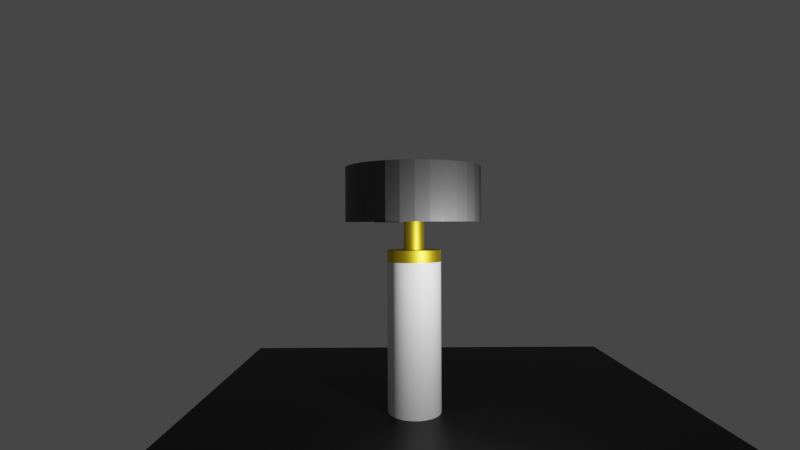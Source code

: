 # Source: abajora.blend  (saved by Blender 3.5.10; exported with 4.5.12 LTS)
import bpy
from mathutils import Matrix  # noqa: F401  (used for matrix-valued properties, if any)

bpy.ops.wm.read_factory_settings(use_empty=True)
scene = bpy.context.scene
scene.name = 'Scene'

# ---- collections
col_collection = bpy.data.collections.new('Collection'); scene.collection.children.link(col_collection)

# ---- materials (node trees are filled in below, after node groups)
mat_material_004 = bpy.data.materials.new('Material.004')
mat_material_004.use_transparent_shadow = False
mat_material_003 = bpy.data.materials.new('Material.003')
mat_material_003.use_transparent_shadow = False
mat_material_006 = bpy.data.materials.new('Material.006')
mat_material_006.use_transparent_shadow = False
mat_material_005 = bpy.data.materials.new('Material.005')
mat_material_005.use_transparent_shadow = False

# ---- material node trees
mat_material_004.use_nodes = True; mat_material_004.node_tree.nodes.clear()
_N = mat_material_004.node_tree.nodes; _L = mat_material_004.node_tree.links
n0 = _N.new('ShaderNodeBsdfPrincipled'); n0.name = 'Principled BSDF'; n0.location = (10, 300)
n0.distribution = 'GGX'
n0.subsurface_method = 'RANDOM_WALK_SKIN'
n0.inputs[0].default_value = (0.03558, 0.03558, 0.03558, 1.0)
n0.inputs[1].default_value = 1.0
n0.inputs[3].default_value = 1.45
n0.inputs[11].default_value = 3.003
n0.inputs[27].default_value = (0.0, 0.0, 0.0, 1.0)
n0.inputs[28].default_value = 1.0
n1 = _N.new('ShaderNodeOutputMaterial'); n1.name = 'Material Output'; n1.location = (300, 300)
_L.new(n0.outputs[0], n1.inputs[0])
n1.is_active_output = True
mat_material_003.use_nodes = True; mat_material_003.node_tree.nodes.clear()
_N = mat_material_003.node_tree.nodes; _L = mat_material_003.node_tree.links
n0 = _N.new('ShaderNodeBsdfPrincipled'); n0.name = 'Principled BSDF'; n0.location = (10, 300)
n0.distribution = 'GGX'
n0.subsurface_method = 'RANDOM_WALK_SKIN'
n0.inputs[0].default_value = (0.08028, 0.08028, 0.08028, 1.0)
n0.inputs[3].default_value = 1.45
n0.inputs[27].default_value = (0.0, 0.0, 0.0, 1.0)
n0.inputs[28].default_value = 1.0
n1 = _N.new('ShaderNodeOutputMaterial'); n1.name = 'Material Output'; n1.location = (300, 300)
_L.new(n0.outputs[0], n1.inputs[0])
n1.is_active_output = True
mat_material_006.use_nodes = True; mat_material_006.node_tree.nodes.clear()
_N = mat_material_006.node_tree.nodes; _L = mat_material_006.node_tree.links
n0 = _N.new('ShaderNodeBsdfPrincipled'); n0.name = 'Principled BSDF'; n0.location = (10, 300)
n0.distribution = 'GGX'
n0.subsurface_method = 'RANDOM_WALK_SKIN'
n0.inputs[0].default_value = (1.0, 1.0, 1.0, 1.0)
n0.inputs[1].default_value = 0.02545
n0.inputs[3].default_value = 1.45
n0.inputs[27].default_value = (0.0, 0.0, 0.0, 1.0)
n0.inputs[28].default_value = 1.0
n1 = _N.new('ShaderNodeOutputMaterial'); n1.name = 'Material Output'; n1.location = (300, 300)
_L.new(n0.outputs[0], n1.inputs[0])
n1.is_active_output = True
mat_material_005.use_nodes = True; mat_material_005.node_tree.nodes.clear()
_N = mat_material_005.node_tree.nodes; _L = mat_material_005.node_tree.links
n0 = _N.new('ShaderNodeBsdfPrincipled'); n0.name = 'Principled BSDF'; n0.location = (10, 300)
n0.distribution = 'GGX'
n0.subsurface_method = 'RANDOM_WALK_SKIN'
n0.inputs[0].default_value = (1.0, 0.7293, 0.03095, 1.0)
n0.inputs[1].default_value = 1.0
n0.inputs[3].default_value = 1.45
n0.inputs[11].default_value = 1.501
n0.inputs[27].default_value = (0.0, 0.0, 0.0, 1.0)
n0.inputs[28].default_value = 1.0
n1 = _N.new('ShaderNodeOutputMaterial'); n1.name = 'Material Output'; n1.location = (300, 300)
_L.new(n0.outputs[0], n1.inputs[0])
n1.is_active_output = True

# ---- world
world_world = bpy.data.worlds.new('World'); scene.world = world_world
world_world.use_nodes = True; world_world.node_tree.nodes.clear()
_N = world_world.node_tree.nodes; _L = world_world.node_tree.links
n0 = _N.new('ShaderNodeOutputWorld'); n0.name = 'World Output'; n0.location = (300, 300)
n1 = _N.new('ShaderNodeBackground'); n1.name = 'Background'; n1.location = (10, 300)
n1.inputs[0].default_value = (0.05088, 0.05088, 0.05088, 1.0)
_L.new(n1.outputs[0], n0.inputs[0])
n0.is_active_output = True
world_world.color = (0.05088, 0.05088, 0.05088)
world_world.use_sun_shadow = False
world_world.sun_shadow_jitter_overblur = 0.0

# ---- cameras
cam_camera = bpy.data.cameras.new('Camera')
cam_camera.clip_end = 100.0
cam_camera.lens = 22.21
cam_camera.ortho_scale = 7.314

# ---- lights
light_light = bpy.data.lights.new('Light', 'POINT')
light_light.transmission_factor = 0.0
light_light.energy = 1000.0
light_light.shadow_soft_size = 0.1
light_light.shadow_maximum_resolution = 0.006
light_light.use_absolute_resolution = True

# ---- meshes
me_plane = bpy.data.meshes.new('Plane')
me_plane.from_pydata([(-1.0, -1.0, 0.0), (1.0, -1.0, 0.0), (-1.0, 1.0, 0.0), (1.0, 1.0, 0.0)], [], [(0, 1, 3, 2)])
_uv = me_plane.uv_layers.new(name='UVMap')
_uv.uv.foreach_set('vector', [0.0, 0.0, 1.0, 0.0, 1.0, 1.0, 0.0, 1.0])
me_plane.materials.append(mat_material_004)
me_plane.update()
me_cylinder_003 = bpy.data.meshes.new('Cylinder.003')
me_cylinder_003.from_pydata([(0.0, 1.0, -1.0), (0.0, 1.0, 1.0), (0.1951, 0.9808, -1.0), (0.1951, 0.9808, 1.0), (0.3827, 0.9239, -1.0), (0.3827, 0.9239, 1.0), (0.5556, 0.8315, -1.0), (0.5556, 0.8315, 1.0), (0.7071, 0.7071, -1.0), (0.7071, 0.7071, 1.0), (0.8315, 0.5556, -1.0), (0.8315, 0.5556, 1.0), (0.9239, 0.3827, -1.0), (0.9239, 0.3827, 1.0), (0.9808, 0.1951, -1.0), (0.9808, 0.1951, 1.0), (1.0, 0.0, -1.0), (1.0, 0.0, 1.0), (0.9808, -0.1951, -1.0), (0.9808, -0.1951, 1.0), (0.9239, -0.3827, -1.0), (0.9239, -0.3827, 1.0), (0.8315, -0.5556, -1.0), (0.8315, -0.5556, 1.0), (0.7071, -0.7071, -1.0), (0.7071, -0.7071, 1.0), (0.5556, -0.8315, -1.0), (0.5556, -0.8315, 1.0), (0.3827, -0.9239, -1.0), (0.3827, -0.9239, 1.0), (0.1951, -0.9808, -1.0), (0.1951, -0.9808, 1.0), (0.0, -1.0, -1.0), (0.0, -1.0, 1.0), (-0.1951, -0.9808, -1.0), (-0.1951, -0.9808, 1.0), (-0.3827, -0.9239, -1.0), (-0.3827, -0.9239, 1.0), (-0.5556, -0.8315, -1.0), (-0.5556, -0.8315, 1.0), (-0.7071, -0.7071, -1.0), (-0.7071, -0.7071, 1.0), (-0.8315, -0.5556, -1.0), (-0.8315, -0.5556, 1.0), (-0.9239, -0.3827, -1.0), (-0.9239, -0.3827, 1.0), (-0.9808, -0.1951, -1.0), (-0.9808, -0.1951, 1.0), (-1.0, 0.0, -1.0), (-1.0, 0.0, 1.0), (-0.9808, 0.1951, -1.0), (-0.9808, 0.1951, 1.0), (-0.9239, 0.3827, -1.0), (-0.9239, 0.3827, 1.0), (-0.8315, 0.5556, -1.0), (-0.8315, 0.5556, 1.0), (-0.7071, 0.7071, -1.0), (-0.7071, 0.7071, 1.0), (-0.5556, 0.8315, -1.0), (-0.5556, 0.8315, 1.0), (-0.3827, 0.9239, -1.0), (-0.3827, 0.9239, 1.0), (-0.1951, 0.9808, -1.0), (-0.1951, 0.9808, 1.0)], [], [(0, 1, 3, 2), (2, 3, 5, 4), (4, 5, 7, 6), (6, 7, 9, 8), (8, 9, 11, 10), (10, 11, 13, 12), (12, 13, 15, 14), (14, 15, 17, 16), (16, 17, 19, 18), (18, 19, 21, 20), (20, 21, 23, 22), (22, 23, 25, 24), (24, 25, 27, 26), (26, 27, 29, 28), (28, 29, 31, 30), (30, 31, 33, 32), (32, 33, 35, 34), (34, 35, 37, 36), (36, 37, 39, 38), (38, 39, 41, 40), (40, 41, 43, 42), (42, 43, 45, 44), (44, 45, 47, 46), (46, 47, 49, 48), (48, 49, 51, 50), (50, 51, 53, 52), (52, 53, 55, 54), (54, 55, 57, 56), (56, 57, 59, 58), (58, 59, 61, 60), (3, 1, 63, 61, 59, 57, 55, 53, 51, 49, 47, 45, 43, 41, 39, 37, 35, 33, 31, 29, 27, 25, 23, 21, 19, 17, 15, 13, 11, 9, 7, 5), (60, 61, 63, 62), (62, 63, 1, 0)])
_uv = me_cylinder_003.uv_layers.new(name='UVMap')
_uv.uv.foreach_set('vector', [1.0, 0.5, 1.0, 1.0, 0.9688, 1.0, 0.9688, 0.5, 0.9688, 0.5, 0.9688, 1.0, 0.9375, 1.0, 0.9375, 0.5, 0.9375, 0.5, 0.9375, 1.0, 0.9062, 1.0, 0.9062, 0.5, 0.9062, 0.5, 0.9062, 1.0, 0.875, 1.0, 0.875, 0.5, 0.875, 0.5, 0.875, 1.0, 0.8438, 1.0, 0.8438, 0.5, 0.8438, 0.5, 0.8438, 1.0, 0.8125, 1.0, 0.8125, 0.5, 0.8125, 0.5, 0.8125, 1.0, 0.7812, 1.0, 0.7812, 0.5, 0.7812, 0.5, 0.7812, 1.0, 0.75, 1.0, 0.75, 0.5, 0.75, 0.5, 0.75, 1.0, 0.7188, 1.0, 0.7188, 0.5, 0.7188, 0.5, 0.7188, 1.0, 0.6875, 1.0, 0.6875, 0.5, 0.6875, 0.5, 0.6875, 1.0, 0.6562, 1.0, 0.6562, 0.5, 0.6562, 0.5, 0.6562, 1.0, 0.625, 1.0, 0.625, 0.5, 0.625, 0.5, 0.625, 1.0, 0.5938, 1.0, 0.5938, 0.5, 0.5938, 0.5, 0.5938, 1.0, 0.5625, 1.0, 0.5625, 0.5, 0.5625, 0.5, 0.5625, 1.0, 0.5312, 1.0, 0.5312, 0.5, 0.5312, 0.5, 0.5312, 1.0, 0.5, 1.0, 0.5, 0.5, 0.5, 0.5, 0.5, 1.0, 0.4688, 1.0, 0.4688, 0.5, 0.4688, 0.5, 0.4688, 1.0, 0.4375, 1.0, 0.4375, 0.5, 0.4375, 0.5, 0.4375, 1.0, 0.4062, 1.0, 0.4062, 0.5, 0.4062, 0.5, 0.4062, 1.0, 0.375, 1.0, 0.375, 0.5, 0.375, 0.5, 0.375, 1.0, 0.3438, 1.0, 0.3438, 0.5, 0.3438, 0.5, 0.3438, 1.0, 0.3125, 1.0, 0.3125, 0.5, 0.3125, 0.5, 0.3125, 1.0, 0.2812, 1.0, 0.2812, 0.5, 0.2812, 0.5, 0.2812, 1.0, 0.25, 1.0, 0.25, 0.5, 0.25, 0.5, 0.25, 1.0, 0.2188, 1.0, 0.2188, 0.5, 0.2188, 0.5, 0.2188, 1.0, 0.1875, 1.0, 0.1875, 0.5, 0.1875, 0.5, 0.1875, 1.0, 0.1562, 1.0, 0.1562, 0.5, 0.1562, 0.5, 0.1562, 1.0, 0.125, 1.0, 0.125, 0.5, 0.125, 0.5, 0.125, 1.0, 0.09375, 1.0, 0.09375, 0.5, 0.09375, 0.5, 0.09375, 1.0, 0.0625, 1.0, 0.0625, 0.5, 0.2968, 0.4854, 0.25, 0.49, 0.2032, 0.4854, 0.1582, 0.4717, 0.1167, 0.4496, 0.08029, 0.4197, 0.05045, 0.3833, 0.02827, 0.3418, 0.01461, 0.2968, 0.01, 0.25, 0.01461, 0.2032, 0.02827, 0.1582, 0.05045, 0.1167, 0.08029, 0.08029, 0.1167, 0.05045, 0.1582, 0.02827, 0.2032, 0.01461, 0.25, 0.01, 0.2968, 0.01461, 0.3418, 0.02827, 0.3833, 0.05045, 0.4197, 0.08029, 0.4496, 0.1167, 0.4717, 0.1582, 0.4854, 0.2032, 0.49, 0.25, 0.4854, 0.2968, 0.4717, 0.3418, 0.4496, 0.3833, 0.4197, 0.4197, 0.3833, 0.4496, 0.3418, 0.4717, 0.0625, 0.5, 0.0625, 1.0, 0.03125, 1.0, 0.03125, 0.5, 0.03125, 0.5, 0.03125, 1.0, 0.0, 1.0, 0.0, 0.5])
me_cylinder_003.materials.append(mat_material_003)
me_cylinder_003.update()
me_cylinder_009 = bpy.data.meshes.new('Cylinder.009')
me_cylinder_009.from_pydata([(0.0, 1.0, -1.0), (0.05761, 0.9983, -1.0), (0.115, 0.9934, -1.0), (0.1721, 0.9851, -1.0), (0.2285, 0.9735, -1.0), (0.2842, 0.9588, -1.0), (0.339, 0.9408, -1.0), (0.3926, 0.9197, -1.0), (0.445, 0.8955, -1.0), (0.4958, 0.8684, -1.0), (0.545, 0.8384, -1.0), (0.5924, 0.8056, -1.0), (0.6379, 0.7701, -1.0), (0.6812, 0.7321, -1.0), (0.7222, 0.6917, -1.0), (0.7609, 0.6489, -1.0), (0.797, 0.604, -1.0), (0.8305, 0.5571, -1.0), (0.8612, 0.5083, -1.0), (0.889, 0.4578, -1.0), (0.9139, 0.4059, -1.0), (0.9358, 0.3525, -1.0), (0.9546, 0.298, -1.0), (0.9701, 0.2425, -1.0), (0.9825, 0.1862, -1.0), (0.9916, 0.1293, -1.0), (0.9974, 0.07199, -1.0), (0.9999, 0.01441, -1.0), (0.9991, -0.04322, -1.0), (0.9949, -0.1007, -1.0), (0.9875, -0.1579, -1.0), (0.9767, -0.2145, -1.0), (0.9627, -0.2704, -1.0), (0.9456, -0.3254, -1.0), (0.9253, -0.3794, -1.0), (0.9019, -0.432, -1.0), (0.8755, -0.4833, -1.0), (0.8462, -0.5329, -1.0), (0.8141, -0.5808, -1.0), (0.7793, -0.6267, -1.0), (0.7419, -0.6706, -1.0), (0.702, -0.7122, -1.0), (0.6598, -0.7514, -1.0), (0.6154, -0.7882, -1.0), (0.569, -0.8224, -1.0), (0.5207, -0.8538, -1.0), (0.4706, -0.8823, -1.0), (0.419, -0.908, -1.0), (0.366, -0.9306, -1.0), (0.3118, -0.9502, -1.0), (0.2565, -0.9665, -1.0), (0.2004, -0.9797, -1.0), (0.1436, -0.9896, -1.0), (0.08636, -0.9963, -1.0), (0.02882, -0.9996, -1.0), (-0.02882, -0.9996, -1.0), (-0.08636, -0.9963, -1.0), (-0.1436, -0.9896, -1.0), (-0.2004, -0.9797, -1.0), (-0.2565, -0.9665, -1.0), (-0.3118, -0.9502, -1.0), (-0.366, -0.9306, -1.0), (-0.419, -0.908, -1.0), (-0.4706, -0.8823, -1.0), (-0.5207, -0.8538, -1.0), (-0.569, -0.8224, -1.0), (-0.6154, -0.7882, -1.0), (-0.6598, -0.7514, -1.0), (-0.702, -0.7122, -1.0), (-0.7419, -0.6706, -1.0), (-0.7793, -0.6267, -1.0), (-0.8141, -0.5808, -1.0), (-0.8462, -0.5329, -1.0), (-0.8755, -0.4833, -1.0), (-0.9019, -0.432, -1.0), (-0.9253, -0.3794, -1.0), (-0.9456, -0.3254, -1.0), (-0.9627, -0.2704, -1.0), (-0.9767, -0.2145, -1.0), (-0.9875, -0.1579, -1.0), (-0.9949, -0.1007, -1.0), (-0.9991, -0.04322, -1.0), (-0.9999, 0.01441, -1.0), (-0.9974, 0.07199, -1.0), (-0.9916, 0.1293, -1.0), (-0.9825, 0.1862, -1.0), (-0.9701, 0.2425, -1.0), (-0.9546, 0.298, -1.0), (-0.9358, 0.3525, -1.0), (-0.9139, 0.4059, -1.0), (-0.889, 0.4578, -1.0), (-0.8612, 0.5083, -1.0), (-0.8305, 0.5571, -1.0), (-0.797, 0.604, -1.0), (-0.7609, 0.6489, -1.0), (-0.7222, 0.6917, -1.0), (-0.6812, 0.7321, -1.0), (-0.6379, 0.7701, -1.0), (-0.5924, 0.8056, -1.0), (-0.545, 0.8384, -1.0), (-0.4958, 0.8684, -1.0), (-0.445, 0.8955, -1.0), (-0.3926, 0.9197, -1.0), (-0.339, 0.9408, -1.0), (-0.2842, 0.9588, -1.0), (-0.2285, 0.9735, -1.0), (-0.1721, 0.9851, -1.0), (-0.115, 0.9934, -1.0), (-0.05761, 0.9983, -1.0), (0.0, 1.0, 0.8563), (0.05761, 0.9983, 0.8563), (0.115, 0.9934, 0.8563), (0.1721, 0.9851, 0.8563), (0.2285, 0.9735, 0.8563), (0.2842, 0.9588, 0.8563), (0.339, 0.9408, 0.8563), (0.3926, 0.9197, 0.8563), (0.445, 0.8955, 0.8563), (0.4958, 0.8684, 0.8563), (0.545, 0.8384, 0.8563), (0.5924, 0.8056, 0.8563), (0.6379, 0.7701, 0.8563), (0.6812, 0.7321, 0.8563), (0.7222, 0.6917, 0.8563), (0.7609, 0.6489, 0.8563), (0.797, 0.604, 0.8563), (0.8305, 0.5571, 0.8563), (0.8612, 0.5083, 0.8563), (0.889, 0.4578, 0.8563), (0.9139, 0.4059, 0.8563), (0.9358, 0.3525, 0.8563), (0.9546, 0.298, 0.8563), (0.9701, 0.2425, 0.8563), (0.9825, 0.1862, 0.8563), (0.9916, 0.1293, 0.8563), (0.9974, 0.07199, 0.8563), (0.9999, 0.01441, 0.8563), (0.9991, -0.04322, 0.8563), (0.9949, -0.1007, 0.8563), (0.9875, -0.1579, 0.8563), (0.9767, -0.2145, 0.8563), (0.9627, -0.2704, 0.8563), (0.9456, -0.3254, 0.8563), (0.9253, -0.3794, 0.8563), (0.9019, -0.432, 0.8563), (0.8755, -0.4833, 0.8563), (0.8462, -0.5329, 0.8563), (0.8141, -0.5808, 0.8563), (0.7793, -0.6267, 0.8563), (0.7419, -0.6706, 0.8563), (0.702, -0.7122, 0.8563), (0.6598, -0.7514, 0.8563), (0.6154, -0.7882, 0.8563), (0.569, -0.8224, 0.8563), (0.5207, -0.8538, 0.8563), (0.4706, -0.8823, 0.8563), (0.419, -0.908, 0.8563), (0.366, -0.9306, 0.8563), (0.3118, -0.9502, 0.8563), (0.2565, -0.9665, 0.8563), (0.2004, -0.9797, 0.8563), (0.1436, -0.9896, 0.8563), (0.08636, -0.9963, 0.8563), (0.02882, -0.9996, 0.8563), (-0.02882, -0.9996, 0.8563), (-0.08636, -0.9963, 0.8563), (-0.1436, -0.9896, 0.8563), (-0.2004, -0.9797, 0.8563), (-0.2565, -0.9665, 0.8563), (-0.3118, -0.9502, 0.8563), (-0.366, -0.9306, 0.8563), (-0.419, -0.908, 0.8563), (-0.4706, -0.8823, 0.8563), (-0.5207, -0.8538, 0.8563), (-0.569, -0.8224, 0.8563), (-0.6154, -0.7882, 0.8563), (-0.6598, -0.7514, 0.8563), (-0.702, -0.7122, 0.8563), (-0.7419, -0.6706, 0.8563), (-0.7793, -0.6267, 0.8563), (-0.8141, -0.5808, 0.8563), (-0.8462, -0.5329, 0.8563), (-0.8755, -0.4833, 0.8563), (-0.9019, -0.432, 0.8563), (-0.9253, -0.3794, 0.8563), (-0.9456, -0.3254, 0.8563), (-0.9627, -0.2704, 0.8563), (-0.9767, -0.2145, 0.8563), (-0.9875, -0.1579, 0.8563), (-0.9949, -0.1007, 0.8563), (-0.9991, -0.04322, 0.8563), (-0.9999, 0.01441, 0.8563), (-0.9974, 0.07199, 0.8563), (-0.9916, 0.1293, 0.8563), (-0.9825, 0.1862, 0.8563), (-0.9701, 0.2425, 0.8563), (-0.9546, 0.298, 0.8563), (-0.9358, 0.3525, 0.8563), (-0.9139, 0.4059, 0.8563), (-0.889, 0.4578, 0.8563), (-0.8612, 0.5083, 0.8563), (-0.8305, 0.5571, 0.8563), (-0.797, 0.604, 0.8563), (-0.7609, 0.6489, 0.8563), (-0.7222, 0.6917, 0.8563), (-0.6812, 0.7321, 0.8563), (-0.6379, 0.7701, 0.8563), (-0.5924, 0.8056, 0.8563), (-0.545, 0.8384, 0.8563), (-0.4958, 0.8684, 0.8563), (-0.445, 0.8955, 0.8563), (-0.3926, 0.9197, 0.8563), (-0.339, 0.9408, 0.8563), (-0.2842, 0.9588, 0.8563), (-0.2285, 0.9735, 0.8563), (-0.1721, 0.9851, 0.8563), (-0.115, 0.9934, 0.8563), (-0.05761, 0.9983, 0.8563)], [], [(0, 1, 2, 3, 4, 5, 6, 7, 8, 9, 10, 11, 12, 13, 14, 15, 16, 17, 18, 19, 20, 21, 22, 23, 24, 25, 26, 27, 28, 29, 30, 31, 32, 33, 34, 35, 36, 37, 38, 39, 40, 41, 42, 43, 44, 45, 46, 47, 48, 49, 50, 51, 52, 53, 54, 55, 56, 57, 58, 59, 60, 61, 62, 63, 64, 65, 66, 67, 68, 69, 70, 71, 72, 73, 74, 75, 76, 77, 78, 79, 80, 81, 82, 83, 84, 85, 86, 87, 88, 89, 90, 91, 92, 93, 94, 95, 96, 97, 98, 99, 100, 101, 102, 103, 104, 105, 106, 107, 108), (108, 217, 109, 0), (107, 216, 217, 108), (106, 215, 216, 107), (105, 214, 215, 106), (104, 213, 214, 105), (103, 212, 213, 104), (102, 211, 212, 103), (101, 210, 211, 102), (100, 209, 210, 101), (99, 208, 209, 100), (98, 207, 208, 99), (97, 206, 207, 98), (96, 205, 206, 97), (95, 204, 205, 96), (94, 203, 204, 95), (93, 202, 203, 94), (92, 201, 202, 93), (91, 200, 201, 92), (90, 199, 200, 91), (89, 198, 199, 90), (88, 197, 198, 89), (87, 196, 197, 88), (86, 195, 196, 87), (85, 194, 195, 86), (84, 193, 194, 85), (83, 192, 193, 84), (82, 191, 192, 83), (81, 190, 191, 82), (80, 189, 190, 81), (79, 188, 189, 80), (78, 187, 188, 79), (77, 186, 187, 78), (76, 185, 186, 77), (75, 184, 185, 76), (74, 183, 184, 75), (73, 182, 183, 74), (72, 181, 182, 73), (71, 180, 181, 72), (70, 179, 180, 71), (69, 178, 179, 70), (68, 177, 178, 69), (67, 176, 177, 68), (66, 175, 176, 67), (65, 174, 175, 66), (64, 173, 174, 65), (63, 172, 173, 64), (62, 171, 172, 63), (61, 170, 171, 62), (60, 169, 170, 61), (59, 168, 169, 60), (58, 167, 168, 59), (57, 166, 167, 58), (56, 165, 166, 57), (55, 164, 165, 56), (54, 163, 164, 55), (53, 162, 163, 54), (52, 161, 162, 53), (51, 160, 161, 52), (50, 159, 160, 51), (49, 158, 159, 50), (48, 157, 158, 49), (47, 156, 157, 48), (46, 155, 156, 47), (45, 154, 155, 46), (44, 153, 154, 45), (43, 152, 153, 44), (42, 151, 152, 43), (41, 150, 151, 42), (40, 149, 150, 41), (39, 148, 149, 40), (38, 147, 148, 39), (37, 146, 147, 38), (36, 145, 146, 37), (35, 144, 145, 36), (34, 143, 144, 35), (33, 142, 143, 34), (32, 141, 142, 33), (31, 140, 141, 32), (30, 139, 140, 31), (29, 138, 139, 30), (28, 137, 138, 29), (27, 136, 137, 28), (26, 135, 136, 27), (25, 134, 135, 26), (24, 133, 134, 25), (23, 132, 133, 24), (22, 131, 132, 23), (21, 130, 131, 22), (20, 129, 130, 21), (19, 128, 129, 20), (18, 127, 128, 19), (17, 126, 127, 18), (16, 125, 126, 17), (15, 124, 125, 16), (14, 123, 124, 15), (13, 122, 123, 14), (12, 121, 122, 13), (11, 120, 121, 12), (10, 119, 120, 11), (9, 118, 119, 10), (8, 117, 118, 9), (7, 116, 117, 8), (6, 115, 116, 7), (5, 114, 115, 6), (4, 113, 114, 5), (3, 112, 113, 4), (2, 111, 112, 3), (1, 110, 111, 2), (0, 109, 110, 1)])
_uv = me_cylinder_009.uv_layers.new(name='UVMap')
_uv.uv.foreach_set('vector', [0.75, 0.49, 0.7638, 0.4896, 0.7776, 0.4884, 0.7913, 0.4864, 0.8048, 0.4836, 0.8182, 0.4801, 0.8314, 0.4758, 0.8442, 0.4707, 0.8568, 0.4649, 0.869, 0.4584, 0.8808, 0.4512, 0.8922, 0.4433, 0.9031, 0.4348, 0.9135, 0.4257, 0.9233, 0.416, 0.9326, 0.4057, 0.9413, 0.395, 0.9493, 0.3837, 0.9567, 0.372, 0.9634, 0.3599, 0.9693, 0.3474, 0.9746, 0.3346, 0.9791, 0.3215, 0.9828, 0.3082, 0.9858, 0.2947, 0.988, 0.281, 0.9894, 0.2673, 0.99, 0.2535, 0.9898, 0.2396, 0.9888, 0.2258, 0.987, 0.2121, 0.9844, 0.1985, 0.9811, 0.1851, 0.9769, 0.1719, 0.9721, 0.159, 0.9664, 0.1463, 0.9601, 0.134, 0.9531, 0.1221, 0.9454, 0.1106, 0.937, 0.09959, 0.928, 0.08907, 0.9185, 0.07908, 0.9084, 0.06965, 0.8977, 0.06083, 0.8866, 0.05264, 0.875, 0.0451, 0.8629, 0.03824, 0.8506, 0.03208, 0.8378, 0.02665, 0.8248, 0.02196, 0.8116, 0.01803, 0.7981, 0.01487, 0.7845, 0.01249, 0.7707, 0.0109, 0.7569, 0.0101, 0.7431, 0.0101, 0.7293, 0.0109, 0.7155, 0.01249, 0.7019, 0.01487, 0.6884, 0.01803, 0.6752, 0.02196, 0.6622, 0.02665, 0.6494, 0.03208, 0.6371, 0.03824, 0.625, 0.0451, 0.6134, 0.05264, 0.6023, 0.06083, 0.5916, 0.06965, 0.5815, 0.07908, 0.572, 0.08907, 0.563, 0.09959, 0.5546, 0.1106, 0.5469, 0.1221, 0.5399, 0.134, 0.5336, 0.1463, 0.5279, 0.159, 0.5231, 0.1719, 0.5189, 0.1851, 0.5156, 0.1985, 0.513, 0.2121, 0.5112, 0.2258, 0.5102, 0.2396, 0.51, 0.2535, 0.5106, 0.2673, 0.512, 0.281, 0.5142, 0.2947, 0.5172, 0.3082, 0.5209, 0.3215, 0.5254, 0.3346, 0.5307, 0.3474, 0.5366, 0.3599, 0.5433, 0.372, 0.5507, 0.3837, 0.5587, 0.395, 0.5674, 0.4057, 0.5767, 0.416, 0.5865, 0.4257, 0.5969, 0.4348, 0.6078, 0.4433, 0.6192, 0.4512, 0.631, 0.4584, 0.6432, 0.4649, 0.6558, 0.4707, 0.6686, 0.4758, 0.6818, 0.4801, 0.6952, 0.4836, 0.7087, 0.4864, 0.7224, 0.4884, 0.7362, 0.4896, 0.009175, 0.5, 0.009175, 0.75, 1.14e-06, 0.75, 1.14e-06, 0.5, 0.01835, 0.5, 0.01835, 0.75, 0.009175, 0.75, 0.009175, 0.5, 0.02752, 0.5, 0.02752, 0.75, 0.01835, 0.75, 0.01835, 0.5, 0.0367, 0.5, 0.0367, 0.75, 0.02752, 0.75, 0.02752, 0.5, 0.04587, 0.5, 0.04587, 0.75, 0.0367, 0.75, 0.0367, 0.5, 0.05505, 0.5, 0.05505, 0.75, 0.04587, 0.75, 0.04587, 0.5, 0.06422, 0.5, 0.06422, 0.75, 0.05505, 0.75, 0.05505, 0.5, 0.0734, 0.5, 0.0734, 0.75, 0.06422, 0.75, 0.06422, 0.5, 0.08257, 0.5, 0.08257, 0.75, 0.0734, 0.75, 0.0734, 0.5, 0.09174, 0.5, 0.09174, 0.75, 0.08257, 0.75, 0.08257, 0.5, 0.1009, 0.5, 0.1009, 0.75, 0.09174, 0.75, 0.09174, 0.5, 0.1101, 0.5, 0.1101, 0.75, 0.1009, 0.75, 0.1009, 0.5, 0.1193, 0.5, 0.1193, 0.75, 0.1101, 0.75, 0.1101, 0.5, 0.1284, 0.5, 0.1284, 0.75, 0.1193, 0.75, 0.1193, 0.5, 0.1376, 0.5, 0.1376, 0.75, 0.1284, 0.75, 0.1284, 0.5, 0.1468, 0.5, 0.1468, 0.75, 0.1376, 0.75, 0.1376, 0.5, 0.156, 0.5, 0.156, 0.75, 0.1468, 0.75, 0.1468, 0.5, 0.1651, 0.5, 0.1651, 0.75, 0.156, 0.75, 0.156, 0.5, 0.1743, 0.5, 0.1743, 0.75, 0.1651, 0.75, 0.1651, 0.5, 0.1835, 0.5, 0.1835, 0.75, 0.1743, 0.75, 0.1743, 0.5, 0.1927, 0.5, 0.1927, 0.75, 0.1835, 0.75, 0.1835, 0.5, 0.2018, 0.5, 0.2018, 0.75, 0.1927, 0.75, 0.1927, 0.5, 0.211, 0.5, 0.211, 0.75, 0.2018, 0.75, 0.2018, 0.5, 0.2202, 0.5, 0.2202, 0.75, 0.211, 0.75, 0.211, 0.5, 0.2294, 0.5, 0.2294, 0.75, 0.2202, 0.75, 0.2202, 0.5, 0.2385, 0.5, 0.2385, 0.75, 0.2294, 0.75, 0.2294, 0.5, 0.2477, 0.5, 0.2477, 0.75, 0.2385, 0.75, 0.2385, 0.5, 0.2569, 0.5, 0.2569, 0.75, 0.2477, 0.75, 0.2477, 0.5, 0.2661, 0.5, 0.2661, 0.75, 0.2569, 0.75, 0.2569, 0.5, 0.2752, 0.5, 0.2752, 0.75, 0.2661, 0.75, 0.2661, 0.5, 0.2844, 0.5, 0.2844, 0.75, 0.2752, 0.75, 0.2752, 0.5, 0.2936, 0.5, 0.2936, 0.75, 0.2844, 0.75, 0.2844, 0.5, 0.3028, 0.5, 0.3028, 0.75, 0.2936, 0.75, 0.2936, 0.5, 0.3119, 0.5, 0.3119, 0.75, 0.3028, 0.75, 0.3028, 0.5, 0.3211, 0.5, 0.3211, 0.75, 0.3119, 0.75, 0.3119, 0.5, 0.3303, 0.5, 0.3303, 0.75, 0.3211, 0.75, 0.3211, 0.5, 0.3395, 0.5, 0.3395, 0.75, 0.3303, 0.75, 0.3303, 0.5, 0.3486, 0.5, 0.3486, 0.75, 0.3395, 0.75, 0.3395, 0.5, 0.3578, 0.5, 0.3578, 0.75, 0.3486, 0.75, 0.3486, 0.5, 0.367, 0.5, 0.367, 0.75, 0.3578, 0.75, 0.3578, 0.5, 0.3761, 0.5, 0.3761, 0.75, 0.367, 0.75, 0.367, 0.5, 0.3853, 0.5, 0.3853, 0.75, 0.3761, 0.75, 0.3761, 0.5, 0.3945, 0.5, 0.3945, 0.75, 0.3853, 0.75, 0.3853, 0.5, 0.4037, 0.5, 0.4037, 0.75, 0.3945, 0.75, 0.3945, 0.5, 0.4128, 0.5, 0.4128, 0.75, 0.4037, 0.75, 0.4037, 0.5, 0.422, 0.5, 0.422, 0.75, 0.4128, 0.75, 0.4128, 0.5, 0.4312, 0.5, 0.4312, 0.75, 0.422, 0.75, 0.422, 0.5, 0.4404, 0.5, 0.4404, 0.75, 0.4312, 0.75, 0.4312, 0.5, 0.4495, 0.5, 0.4495, 0.75, 0.4404, 0.75, 0.4404, 0.5, 0.4587, 0.5, 0.4587, 0.75, 0.4495, 0.75, 0.4495, 0.5, 0.4679, 0.5, 0.4679, 0.75, 0.4587, 0.75, 0.4587, 0.5, 0.4771, 0.5, 0.4771, 0.75, 0.4679, 0.75, 0.4679, 0.5, 0.4862, 0.5, 0.4862, 0.75, 0.4771, 0.75, 0.4771, 0.5, 0.4954, 0.5, 0.4954, 0.75, 0.4862, 0.75, 0.4862, 0.5, 0.5046, 0.5, 0.5046, 0.75, 0.4954, 0.75, 0.4954, 0.5, 0.5138, 0.5, 0.5138, 0.75, 0.5046, 0.75, 0.5046, 0.5, 0.5229, 0.5, 0.5229, 0.75, 0.5138, 0.75, 0.5138, 0.5, 0.5321, 0.5, 0.5321, 0.75, 0.5229, 0.75, 0.5229, 0.5, 0.5413, 0.5, 0.5413, 0.75, 0.5321, 0.75, 0.5321, 0.5, 0.5505, 0.5, 0.5505, 0.75, 0.5413, 0.75, 0.5413, 0.5, 0.5596, 0.5, 0.5596, 0.75, 0.5505, 0.75, 0.5505, 0.5, 0.5688, 0.5, 0.5688, 0.75, 0.5596, 0.75, 0.5596, 0.5, 0.578, 0.5, 0.578, 0.75, 0.5688, 0.75, 0.5688, 0.5, 0.5872, 0.5, 0.5872, 0.75, 0.578, 0.75, 0.578, 0.5, 0.5963, 0.5, 0.5963, 0.75, 0.5872, 0.75, 0.5872, 0.5, 0.6055, 0.5, 0.6055, 0.75, 0.5963, 0.75, 0.5963, 0.5, 0.6147, 0.5, 0.6147, 0.75, 0.6055, 0.75, 0.6055, 0.5, 0.6239, 0.5, 0.6239, 0.75, 0.6147, 0.75, 0.6147, 0.5, 0.633, 0.5, 0.633, 0.75, 0.6239, 0.75, 0.6239, 0.5, 0.6422, 0.5, 0.6422, 0.75, 0.633, 0.75, 0.633, 0.5, 0.6514, 0.5, 0.6514, 0.75, 0.6422, 0.75, 0.6422, 0.5, 0.6606, 0.5, 0.6606, 0.75, 0.6514, 0.75, 0.6514, 0.5, 0.6697, 0.5, 0.6697, 0.75, 0.6606, 0.75, 0.6606, 0.5, 0.6789, 0.5, 0.6789, 0.75, 0.6697, 0.75, 0.6697, 0.5, 0.6881, 0.5, 0.6881, 0.75, 0.6789, 0.75, 0.6789, 0.5, 0.6972, 0.5, 0.6972, 0.75, 0.6881, 0.75, 0.6881, 0.5, 0.7064, 0.5, 0.7064, 0.75, 0.6972, 0.75, 0.6972, 0.5, 0.7156, 0.5, 0.7156, 0.75, 0.7064, 0.75, 0.7064, 0.5, 0.7248, 0.5, 0.7248, 0.75, 0.7156, 0.75, 0.7156, 0.5, 0.7339, 0.5, 0.7339, 0.75, 0.7248, 0.75, 0.7248, 0.5, 0.7431, 0.5, 0.7431, 0.75, 0.7339, 0.75, 0.7339, 0.5, 0.7523, 0.5, 0.7523, 0.75, 0.7431, 0.75, 0.7431, 0.5, 0.7615, 0.5, 0.7615, 0.75, 0.7523, 0.75, 0.7523, 0.5, 0.7706, 0.5, 0.7706, 0.75, 0.7615, 0.75, 0.7615, 0.5, 0.7798, 0.5, 0.7798, 0.75, 0.7706, 0.75, 0.7706, 0.5, 0.789, 0.5, 0.789, 0.75, 0.7798, 0.75, 0.7798, 0.5, 0.7982, 0.5, 0.7982, 0.75, 0.789, 0.75, 0.789, 0.5, 0.8073, 0.5, 0.8073, 0.75, 0.7982, 0.75, 0.7982, 0.5, 0.8165, 0.5, 0.8165, 0.75, 0.8073, 0.75, 0.8073, 0.5, 0.8257, 0.5, 0.8257, 0.75, 0.8165, 0.75, 0.8165, 0.5, 0.8349, 0.5, 0.8349, 0.75, 0.8257, 0.75, 0.8257, 0.5, 0.844, 0.5, 0.844, 0.75, 0.8349, 0.75, 0.8349, 0.5, 0.8532, 0.5, 0.8532, 0.75, 0.844, 0.75, 0.844, 0.5, 0.8624, 0.5, 0.8624, 0.75, 0.8532, 0.75, 0.8532, 0.5, 0.8716, 0.5, 0.8716, 0.75, 0.8624, 0.75, 0.8624, 0.5, 0.8807, 0.5, 0.8807, 0.75, 0.8716, 0.75, 0.8716, 0.5, 0.8899, 0.5, 0.8899, 0.75, 0.8807, 0.75, 0.8807, 0.5, 0.8991, 0.5, 0.8991, 0.75, 0.8899, 0.75, 0.8899, 0.5, 0.9083, 0.5, 0.9083, 0.75, 0.8991, 0.75, 0.8991, 0.5, 0.9174, 0.5, 0.9174, 0.75, 0.9083, 0.75, 0.9083, 0.5, 0.9266, 0.5, 0.9266, 0.75, 0.9174, 0.75, 0.9174, 0.5, 0.9358, 0.5, 0.9358, 0.75, 0.9266, 0.75, 0.9266, 0.5, 0.945, 0.5, 0.945, 0.75, 0.9358, 0.75, 0.9358, 0.5, 0.9541, 0.5, 0.9541, 0.75, 0.945, 0.75, 0.945, 0.5, 0.9633, 0.5, 0.9633, 0.75, 0.9541, 0.75, 0.9541, 0.5, 0.9725, 0.5, 0.9725, 0.75, 0.9633, 0.75, 0.9633, 0.5, 0.9817, 0.5, 0.9817, 0.75, 0.9725, 0.75, 0.9725, 0.5, 0.9908, 0.5, 0.9908, 0.75, 0.9817, 0.75, 0.9817, 0.5, 1.0, 0.5, 1.0, 0.75, 0.9908, 0.75, 0.9908, 0.5])
me_cylinder_009.materials.append(mat_material_006)
me_cylinder_009.update()
me_cylinder_010 = bpy.data.meshes.new('Cylinder.010')
me_cylinder_010.from_pydata([(0.0, 0.3779, 1.0), (0.02177, 0.3773, 1.0), (0.04348, 0.3754, 1.0), (0.06503, 0.3723, 1.0), (0.08637, 0.3679, 1.0), (0.1074, 0.3624, 1.0), (0.1281, 0.3556, 1.0), (0.1484, 0.3476, 1.0), (0.1682, 0.3385, 1.0), (0.1874, 0.3282, 1.0), (0.206, 0.3169, 1.0), (0.2239, 0.3045, 1.0), (0.2411, 0.2911, 1.0), (0.2574, 0.2767, 1.0), (0.273, 0.2614, 1.0), (0.2876, 0.2452, 1.0), (0.3012, 0.2283, 1.0), (0.3139, 0.2105, 1.0), (0.3255, 0.1921, 1.0), (0.336, 0.173, 1.0), (0.3454, 0.1534, 1.0), (0.3537, 0.1332, 1.0), (0.3608, 0.1126, 1.0), (0.3667, 0.09167, 1.0), (0.3713, 0.07039, 1.0), (0.3748, 0.04888, 1.0), (0.377, 0.02721, 1.0), (0.3779, 0.005446, 1.0), (0.3776, -0.01633, 1.0), (0.376, -0.03806, 1.0), (0.3732, -0.05966, 1.0), (0.3691, -0.08106, 1.0), (0.3639, -0.1022, 1.0), (0.3574, -0.123, 1.0), (0.3497, -0.1434, 1.0), (0.3409, -0.1633, 1.0), (0.3309, -0.1826, 1.0), (0.3198, -0.2014, 1.0), (0.3077, -0.2195, 1.0), (0.2945, -0.2369, 1.0), (0.2804, -0.2534, 1.0), (0.2653, -0.2692, 1.0), (0.2494, -0.284, 1.0), (0.2326, -0.2979, 1.0), (0.215, -0.3108, 1.0), (0.1968, -0.3227, 1.0), (0.1779, -0.3335, 1.0), (0.1584, -0.3432, 1.0), (0.1383, -0.3517, 1.0), (0.1178, -0.3591, 1.0), (0.09694, -0.3653, 1.0), (0.07574, -0.3703, 1.0), (0.05428, -0.374, 1.0), (0.03264, -0.3765, 1.0), (0.01089, -0.3778, 1.0), (-0.01089, -0.3778, 1.0), (-0.03264, -0.3765, 1.0), (-0.05428, -0.374, 1.0), (-0.07574, -0.3703, 1.0), (-0.09694, -0.3653, 1.0), (-0.1178, -0.3591, 1.0), (-0.1383, -0.3517, 1.0), (-0.1584, -0.3432, 1.0), (-0.1779, -0.3335, 1.0), (-0.1968, -0.3227, 1.0), (-0.215, -0.3108, 1.0), (-0.2326, -0.2979, 1.0), (-0.2494, -0.284, 1.0), (-0.2653, -0.2692, 1.0), (-0.2804, -0.2534, 1.0), (-0.2945, -0.2369, 1.0), (-0.3077, -0.2195, 1.0), (-0.3198, -0.2014, 1.0), (-0.3309, -0.1826, 1.0), (-0.3409, -0.1633, 1.0), (-0.3497, -0.1434, 1.0), (-0.3574, -0.123, 1.0), (-0.3639, -0.1022, 1.0), (-0.3691, -0.08106, 1.0), (-0.3732, -0.05966, 1.0), (-0.376, -0.03806, 1.0), (-0.3776, -0.01633, 1.0), (-0.3779, 0.005446, 1.0), (-0.377, 0.02721, 1.0), (-0.3748, 0.04888, 1.0), (-0.3713, 0.07039, 1.0), (-0.3667, 0.09167, 1.0), (-0.3608, 0.1126, 1.0), (-0.3537, 0.1332, 1.0), (-0.3454, 0.1534, 1.0), (-0.336, 0.173, 1.0), (-0.3255, 0.1921, 1.0), (-0.3139, 0.2105, 1.0), (-0.3012, 0.2283, 1.0), (-0.2876, 0.2452, 1.0), (-0.273, 0.2614, 1.0), (-0.2574, 0.2767, 1.0), (-0.2411, 0.2911, 1.0), (-0.2239, 0.3045, 1.0), (-0.206, 0.3169, 1.0), (-0.1874, 0.3282, 1.0), (-0.1682, 0.3385, 1.0), (-0.1484, 0.3476, 1.0), (-0.1281, 0.3556, 1.0), (-0.1074, 0.3624, 1.0), (-0.08637, 0.3679, 1.0), (-0.06503, 0.3723, 1.0), (-0.04348, 0.3754, 1.0), (-0.02177, 0.3773, 1.0), (0.0, 1.0, 0.8563), (0.05761, 0.9983, 0.8563), (0.115, 0.9934, 0.8563), (0.1721, 0.9851, 0.8563), (0.2285, 0.9735, 0.8563), (0.2842, 0.9588, 0.8563), (0.339, 0.9408, 0.8563), (0.3926, 0.9197, 0.8563), (0.445, 0.8955, 0.8563), (0.4958, 0.8684, 0.8563), (0.545, 0.8384, 0.8563), (0.5924, 0.8056, 0.8563), (0.6379, 0.7701, 0.8563), (0.6812, 0.7321, 0.8563), (0.7222, 0.6917, 0.8563), (0.7609, 0.6489, 0.8563), (0.797, 0.604, 0.8563), (0.8305, 0.5571, 0.8563), (0.8612, 0.5083, 0.8563), (0.889, 0.4578, 0.8563), (0.9139, 0.4059, 0.8563), (0.9358, 0.3525, 0.8563), (0.9546, 0.298, 0.8563), (0.9701, 0.2425, 0.8563), (0.9825, 0.1862, 0.8563), (0.9916, 0.1293, 0.8563), (0.9974, 0.07199, 0.8563), (0.9999, 0.01441, 0.8563), (0.9991, -0.04322, 0.8563), (0.9949, -0.1007, 0.8563), (0.9875, -0.1579, 0.8563), (0.9767, -0.2145, 0.8563), (0.9627, -0.2704, 0.8563), (0.9456, -0.3254, 0.8563), (0.9253, -0.3794, 0.8563), (0.9019, -0.432, 0.8563), (0.8755, -0.4833, 0.8563), (0.8462, -0.5329, 0.8563), (0.8141, -0.5808, 0.8563), (0.7793, -0.6267, 0.8563), (0.7419, -0.6706, 0.8563), (0.702, -0.7122, 0.8563), (0.6598, -0.7514, 0.8563), (0.6154, -0.7882, 0.8563), (0.569, -0.8224, 0.8563), (0.5207, -0.8538, 0.8563), (0.4706, -0.8823, 0.8563), (0.419, -0.908, 0.8563), (0.366, -0.9306, 0.8563), (0.3118, -0.9502, 0.8563), (0.2565, -0.9665, 0.8563), (0.2004, -0.9797, 0.8563), (0.1436, -0.9896, 0.8563), (0.08636, -0.9963, 0.8563), (0.02882, -0.9996, 0.8563), (-0.02882, -0.9996, 0.8563), (-0.08636, -0.9963, 0.8563), (-0.1436, -0.9896, 0.8563), (-0.2004, -0.9797, 0.8563), (-0.2565, -0.9665, 0.8563), (-0.3118, -0.9502, 0.8563), (-0.366, -0.9306, 0.8563), (-0.419, -0.908, 0.8563), (-0.4706, -0.8823, 0.8563), (-0.5207, -0.8538, 0.8563), (-0.569, -0.8224, 0.8563), (-0.6154, -0.7882, 0.8563), (-0.6598, -0.7514, 0.8563), (-0.702, -0.7122, 0.8563), (-0.7419, -0.6706, 0.8563), (-0.7793, -0.6267, 0.8563), (-0.8141, -0.5808, 0.8563), (-0.8462, -0.5329, 0.8563), (-0.8755, -0.4833, 0.8563), (-0.9019, -0.432, 0.8563), (-0.9253, -0.3794, 0.8563), (-0.9456, -0.3254, 0.8563), (-0.9627, -0.2704, 0.8563), (-0.9767, -0.2145, 0.8563), (-0.9875, -0.1579, 0.8563), (-0.9949, -0.1007, 0.8563), (-0.9991, -0.04322, 0.8563), (-0.9999, 0.01441, 0.8563), (-0.9974, 0.07199, 0.8563), (-0.9916, 0.1293, 0.8563), (-0.9825, 0.1862, 0.8563), (-0.9701, 0.2425, 0.8563), (-0.9546, 0.298, 0.8563), (-0.9358, 0.3525, 0.8563), (-0.9139, 0.4059, 0.8563), (-0.889, 0.4578, 0.8563), (-0.8612, 0.5083, 0.8563), (-0.8305, 0.5571, 0.8563), (-0.797, 0.604, 0.8563), (-0.7609, 0.6489, 0.8563), (-0.7222, 0.6917, 0.8563), (-0.6812, 0.7321, 0.8563), (-0.6379, 0.7701, 0.8563), (-0.5924, 0.8056, 0.8563), (-0.545, 0.8384, 0.8563), (-0.4958, 0.8684, 0.8563), (-0.445, 0.8955, 0.8563), (-0.3926, 0.9197, 0.8563), (-0.339, 0.9408, 0.8563), (-0.2842, 0.9588, 0.8563), (-0.2285, 0.9735, 0.8563), (-0.1721, 0.9851, 0.8563), (-0.115, 0.9934, 0.8563), (-0.05761, 0.9983, 0.8563), (0.05761, 0.9983, 1.0), (0.0, 1.0, 1.0), (0.115, 0.9934, 1.0), (0.1721, 0.9851, 1.0), (0.2285, 0.9735, 1.0), (0.2842, 0.9588, 1.0), (0.339, 0.9408, 1.0), (0.3926, 0.9197, 1.0), (0.445, 0.8955, 1.0), (0.4958, 0.8684, 1.0), (0.545, 0.8384, 1.0), (0.5924, 0.8056, 1.0), (0.6379, 0.7701, 1.0), (0.6812, 0.7321, 1.0), (0.7222, 0.6917, 1.0), (0.7609, 0.6489, 1.0), (0.797, 0.604, 1.0), (0.8305, 0.5571, 1.0), (0.8612, 0.5083, 1.0), (0.889, 0.4578, 1.0), (0.9139, 0.4059, 1.0), (0.9358, 0.3525, 1.0), (0.9546, 0.298, 1.0), (0.9701, 0.2425, 1.0), (0.9825, 0.1862, 1.0), (0.9916, 0.1293, 1.0), (0.9974, 0.07199, 1.0), (0.9999, 0.01441, 1.0), (0.9991, -0.04322, 1.0), (0.9949, -0.1007, 1.0), (0.9875, -0.1579, 1.0), (0.9767, -0.2145, 1.0), (0.9627, -0.2704, 1.0), (0.9456, -0.3254, 1.0), (0.9253, -0.3794, 1.0), (0.9019, -0.432, 1.0), (0.8755, -0.4833, 1.0), (0.8462, -0.5329, 1.0), (0.8141, -0.5808, 1.0), (0.7793, -0.6267, 1.0), (0.7419, -0.6706, 1.0), (0.702, -0.7122, 1.0), (0.6598, -0.7514, 1.0), (0.6154, -0.7882, 1.0), (0.569, -0.8224, 1.0), (0.5207, -0.8538, 1.0), (0.4706, -0.8823, 1.0), (0.419, -0.908, 1.0), (0.366, -0.9306, 1.0), (0.3118, -0.9502, 1.0), (0.2565, -0.9665, 1.0), (0.2004, -0.9797, 1.0), (0.1436, -0.9896, 1.0), (0.08636, -0.9963, 1.0), (0.02882, -0.9996, 1.0), (-0.02882, -0.9996, 1.0), (-0.08636, -0.9963, 1.0), (-0.1436, -0.9896, 1.0), (-0.2004, -0.9797, 1.0), (-0.2565, -0.9665, 1.0), (-0.3118, -0.9502, 1.0), (-0.366, -0.9306, 1.0), (-0.419, -0.908, 1.0), (-0.4706, -0.8823, 1.0), (-0.5207, -0.8538, 1.0), (-0.569, -0.8224, 1.0), (-0.6154, -0.7882, 1.0), (-0.6598, -0.7514, 1.0), (-0.702, -0.7122, 1.0), (-0.7419, -0.6706, 1.0), (-0.7793, -0.6267, 1.0), (-0.8141, -0.5808, 1.0), (-0.8462, -0.5329, 1.0), (-0.8755, -0.4833, 1.0), (-0.9019, -0.432, 1.0), (-0.9253, -0.3794, 1.0), (-0.9456, -0.3254, 1.0), (-0.9627, -0.2704, 1.0), (-0.9767, -0.2145, 1.0), (-0.9875, -0.1579, 1.0), (-0.9949, -0.1007, 1.0), (-0.9991, -0.04322, 1.0), (-0.9999, 0.01441, 1.0), (-0.9974, 0.07199, 1.0), (-0.9916, 0.1293, 1.0), (-0.9825, 0.1862, 1.0), (-0.9701, 0.2425, 1.0), (-0.9546, 0.298, 1.0), (-0.9358, 0.3525, 1.0), (-0.9139, 0.4059, 1.0), (-0.889, 0.4578, 1.0), (-0.8612, 0.5083, 1.0), (-0.8305, 0.5571, 1.0), (-0.797, 0.604, 1.0), (-0.7609, 0.6489, 1.0), (-0.7222, 0.6917, 1.0), (-0.6812, 0.7321, 1.0), (-0.6379, 0.7701, 1.0), (-0.5924, 0.8056, 1.0), (-0.545, 0.8384, 1.0), (-0.4958, 0.8684, 1.0), (-0.445, 0.8955, 1.0), (-0.3926, 0.9197, 1.0), (-0.339, 0.9408, 1.0), (-0.2842, 0.9588, 1.0), (-0.2285, 0.9735, 1.0), (-0.1721, 0.9851, 1.0), (-0.115, 0.9934, 1.0), (-0.05761, 0.9983, 1.0), (0.02178, 0.3773, 1.339), (1.116e-06, 0.3779, 1.339), (0.04348, 0.3754, 1.339), (0.06503, 0.3723, 1.339), (0.08638, 0.3679, 1.339), (0.1074, 0.3624, 1.339), (0.1281, 0.3556, 1.339), (0.1484, 0.3476, 1.339), (0.1682, 0.3385, 1.339), (0.1874, 0.3282, 1.339), (0.206, 0.3169, 1.339), (0.2239, 0.3045, 1.339), (0.2411, 0.2911, 1.339), (0.2574, 0.2767, 1.339), (0.273, 0.2614, 1.339), (0.2876, 0.2452, 1.339), (0.3012, 0.2283, 1.339), (0.3139, 0.2105, 1.339), (0.3255, 0.1921, 1.339), (0.336, 0.173, 1.339), (0.3454, 0.1534, 1.339), (0.3537, 0.1332, 1.339), (0.3608, 0.1126, 1.339), (0.3667, 0.09167, 1.339), (0.3713, 0.07039, 1.339), (0.3748, 0.04888, 1.339), (0.377, 0.02721, 1.339), (0.3779, 0.005446, 1.339), (0.3776, -0.01633, 1.339), (0.376, -0.03806, 1.339), (0.3732, -0.05966, 1.339), (0.3691, -0.08106, 1.339), (0.3639, -0.1022, 1.339), (0.3574, -0.123, 1.339), (0.3497, -0.1434, 1.339), (0.3409, -0.1633, 1.339), (0.3309, -0.1826, 1.339), (0.3198, -0.2014, 1.339), (0.3077, -0.2195, 1.339), (0.2945, -0.2369, 1.339), (0.2804, -0.2534, 1.339), (0.2653, -0.2692, 1.339), (0.2494, -0.284, 1.339), (0.2326, -0.2979, 1.339), (0.215, -0.3108, 1.339), (0.1968, -0.3227, 1.339), (0.1779, -0.3335, 1.339), (0.1584, -0.3432, 1.339), (0.1383, -0.3517, 1.339), (0.1178, -0.3591, 1.339), (0.09694, -0.3653, 1.339), (0.07574, -0.3703, 1.339), (0.05428, -0.374, 1.339), (0.03264, -0.3765, 1.339), (0.01089, -0.3778, 1.339), (-0.01089, -0.3778, 1.339), (-0.03264, -0.3765, 1.339), (-0.05428, -0.374, 1.339), (-0.07573, -0.3703, 1.339), (-0.09694, -0.3653, 1.339), (-0.1178, -0.3591, 1.339), (-0.1383, -0.3517, 1.339), (-0.1584, -0.3432, 1.339), (-0.1779, -0.3335, 1.339), (-0.1968, -0.3227, 1.339), (-0.215, -0.3108, 1.339), (-0.2326, -0.2979, 1.339), (-0.2494, -0.284, 1.339), (-0.2653, -0.2692, 1.339), (-0.2804, -0.2534, 1.339), (-0.2945, -0.2369, 1.339), (-0.3077, -0.2195, 1.339), (-0.3198, -0.2014, 1.339), (-0.3309, -0.1826, 1.339), (-0.3409, -0.1633, 1.339), (-0.3497, -0.1434, 1.339), (-0.3574, -0.123, 1.339), (-0.3639, -0.1022, 1.339), (-0.3691, -0.08106, 1.339), (-0.3732, -0.05966, 1.339), (-0.376, -0.03806, 1.339), (-0.3776, -0.01633, 1.339), (-0.3779, 0.005446, 1.339), (-0.377, 0.02721, 1.339), (-0.3748, 0.04888, 1.339), (-0.3713, 0.07039, 1.339), (-0.3667, 0.09167, 1.339), (-0.3608, 0.1126, 1.339), (-0.3537, 0.1332, 1.339), (-0.3454, 0.1534, 1.339), (-0.336, 0.173, 1.339), (-0.3255, 0.1921, 1.339), (-0.3139, 0.2105, 1.339), (-0.3012, 0.2283, 1.339), (-0.2876, 0.2452, 1.339), (-0.273, 0.2614, 1.339), (-0.2574, 0.2767, 1.339), (-0.2411, 0.2911, 1.339), (-0.2239, 0.3045, 1.339), (-0.206, 0.3169, 1.339), (-0.1874, 0.3282, 1.339), (-0.1682, 0.3385, 1.339), (-0.1484, 0.3476, 1.339), (-0.1281, 0.3556, 1.339), (-0.1074, 0.3624, 1.339), (-0.08637, 0.3679, 1.339), (-0.06503, 0.3723, 1.339), (-0.04347, 0.3754, 1.339), (-0.02177, 0.3773, 1.339), (0.02178, 0.3773, 1.468), (1.279e-06, 0.3779, 1.468), (0.04348, 0.3754, 1.468), (0.06503, 0.3723, 1.468), (0.08638, 0.3679, 1.468), (0.1074, 0.3624, 1.468), (0.1281, 0.3556, 1.468), (0.1484, 0.3476, 1.468), (0.1682, 0.3385, 1.468), (0.1874, 0.3282, 1.468), (0.206, 0.3169, 1.468), (0.2239, 0.3045, 1.468), (0.2411, 0.2911, 1.468), (0.2574, 0.2767, 1.468), (0.273, 0.2614, 1.468), (0.2876, 0.2452, 1.468), (0.3012, 0.2283, 1.468), (0.3139, 0.2105, 1.468), (0.3255, 0.1921, 1.468), (0.336, 0.173, 1.468), (0.3454, 0.1534, 1.468), (0.3537, 0.1332, 1.468), (0.3608, 0.1126, 1.468), (0.3667, 0.09167, 1.468), (0.3713, 0.07039, 1.468), (0.3748, 0.04888, 1.468), (0.377, 0.02721, 1.468), (0.3779, 0.005446, 1.468), (0.3776, -0.01633, 1.468), (0.376, -0.03806, 1.468), (0.3732, -0.05966, 1.468), (0.3691, -0.08106, 1.468), (0.3639, -0.1022, 1.468), (0.3574, -0.123, 1.468), (0.3497, -0.1434, 1.468), (0.3409, -0.1633, 1.468), (0.3309, -0.1826, 1.468), (0.3198, -0.2014, 1.468), (0.3077, -0.2195, 1.468), (0.2945, -0.2369, 1.468), (0.2804, -0.2534, 1.468), (0.2653, -0.2692, 1.468), (0.2494, -0.284, 1.468), (0.2326, -0.2979, 1.468), (0.215, -0.3108, 1.468), (0.1968, -0.3227, 1.468), (0.1779, -0.3335, 1.468), (0.1584, -0.3432, 1.468), (0.1383, -0.3517, 1.468), (0.1178, -0.3591, 1.468), (0.09694, -0.3653, 1.468), (0.07574, -0.3703, 1.468), (0.05428, -0.374, 1.468), (0.03264, -0.3765, 1.468), (0.01089, -0.3778, 1.468), (-0.01089, -0.3778, 1.468), (-0.03264, -0.3765, 1.468), (-0.05428, -0.374, 1.468), (-0.07573, -0.3703, 1.468), (-0.09694, -0.3653, 1.468), (-0.1178, -0.3591, 1.468), (-0.1383, -0.3517, 1.468), (-0.1584, -0.3432, 1.468), (-0.1779, -0.3335, 1.468), (-0.1968, -0.3227, 1.468), (-0.215, -0.3108, 1.468), (-0.2326, -0.2979, 1.468), (-0.2494, -0.284, 1.468), (-0.2653, -0.2692, 1.468), (-0.2804, -0.2534, 1.468), (-0.2945, -0.2369, 1.468), (-0.3077, -0.2195, 1.468), (-0.3198, -0.2014, 1.468), (-0.3309, -0.1826, 1.468), (-0.3409, -0.1633, 1.468), (-0.3497, -0.1434, 1.468), (-0.3574, -0.123, 1.468), (-0.3639, -0.1022, 1.468), (-0.3691, -0.08106, 1.468), (-0.3732, -0.05966, 1.468), (-0.376, -0.03806, 1.468), (-0.3776, -0.01633, 1.468), (-0.3779, 0.005446, 1.468), (-0.377, 0.02721, 1.468), (-0.3748, 0.04888, 1.468), (-0.3713, 0.07039, 1.468), (-0.3667, 0.09167, 1.468), (-0.3608, 0.1126, 1.468), (-0.3537, 0.1332, 1.468), (-0.3454, 0.1534, 1.468), (-0.336, 0.173, 1.468), (-0.3255, 0.1921, 1.468), (-0.3139, 0.2105, 1.468), (-0.3012, 0.2283, 1.468), (-0.2876, 0.2452, 1.468), (-0.273, 0.2614, 1.468), (-0.2574, 0.2767, 1.468), (-0.2411, 0.2911, 1.468), (-0.2239, 0.3045, 1.468), (-0.206, 0.3169, 1.468), (-0.1874, 0.3282, 1.468), (-0.1682, 0.3385, 1.468), (-0.1484, 0.3476, 1.468), (-0.1281, 0.3556, 1.468), (-0.1074, 0.3624, 1.468), (-0.08637, 0.3679, 1.468), (-0.06503, 0.3723, 1.468), (-0.04347, 0.3754, 1.468), (-0.02177, 0.3773, 1.468)], [], [(109, 219, 218, 110), (110, 218, 220, 111), (111, 220, 221, 112), (112, 221, 222, 113), (113, 222, 223, 114), (114, 223, 224, 115), (115, 224, 225, 116), (116, 225, 226, 117), (117, 226, 227, 118), (118, 227, 228, 119), (119, 228, 229, 120), (120, 229, 230, 121), (121, 230, 231, 122), (122, 231, 232, 123), (123, 232, 233, 124), (124, 233, 234, 125), (125, 234, 235, 126), (126, 235, 236, 127), (127, 236, 237, 128), (128, 237, 238, 129), (129, 238, 239, 130), (130, 239, 240, 131), (131, 240, 241, 132), (132, 241, 242, 133), (133, 242, 243, 134), (134, 243, 244, 135), (135, 244, 245, 136), (136, 245, 246, 137), (137, 246, 247, 138), (138, 247, 248, 139), (139, 248, 249, 140), (140, 249, 250, 141), (141, 250, 251, 142), (142, 251, 252, 143), (143, 252, 253, 144), (144, 253, 254, 145), (145, 254, 255, 146), (146, 255, 256, 147), (147, 256, 257, 148), (148, 257, 258, 149), (149, 258, 259, 150), (150, 259, 260, 151), (151, 260, 261, 152), (152, 261, 262, 153), (153, 262, 263, 154), (154, 263, 264, 155), (155, 264, 265, 156), (156, 265, 266, 157), (157, 266, 267, 158), (158, 267, 268, 159), (159, 268, 269, 160), (160, 269, 270, 161), (161, 270, 271, 162), (162, 271, 272, 163), (163, 272, 273, 164), (164, 273, 274, 165), (165, 274, 275, 166), (166, 275, 276, 167), (167, 276, 277, 168), (168, 277, 278, 169), (169, 278, 279, 170), (170, 279, 280, 171), (171, 280, 281, 172), (172, 281, 282, 173), (173, 282, 283, 174), (174, 283, 284, 175), (175, 284, 285, 176), (176, 285, 286, 177), (177, 286, 287, 178), (178, 287, 288, 179), (179, 288, 289, 180), (180, 289, 290, 181), (181, 290, 291, 182), (182, 291, 292, 183), (183, 292, 293, 184), (184, 293, 294, 185), (185, 294, 295, 186), (186, 295, 296, 187), (187, 296, 297, 188), (188, 297, 298, 189), (189, 298, 299, 190), (190, 299, 300, 191), (191, 300, 301, 192), (192, 301, 302, 193), (193, 302, 303, 194), (194, 303, 304, 195), (195, 304, 305, 196), (196, 305, 306, 197), (197, 306, 307, 198), (198, 307, 308, 199), (199, 308, 309, 200), (200, 309, 310, 201), (201, 310, 311, 202), (202, 311, 312, 203), (203, 312, 313, 204), (204, 313, 314, 205), (205, 314, 315, 206), (206, 315, 316, 207), (207, 316, 317, 208), (208, 317, 318, 209), (209, 318, 319, 210), (210, 319, 320, 211), (211, 320, 321, 212), (212, 321, 322, 213), (213, 322, 323, 214), (214, 323, 324, 215), (215, 324, 325, 216), (28, 27, 354, 355), (216, 325, 326, 217), (217, 326, 219, 109), (0, 1, 218, 219), (1, 2, 220, 218), (2, 3, 221, 220), (3, 4, 222, 221), (4, 5, 223, 222), (5, 6, 224, 223), (6, 7, 225, 224), (7, 8, 226, 225), (8, 9, 227, 226), (9, 10, 228, 227), (10, 11, 229, 228), (11, 12, 230, 229), (12, 13, 231, 230), (13, 14, 232, 231), (14, 15, 233, 232), (15, 16, 234, 233), (16, 17, 235, 234), (17, 18, 236, 235), (18, 19, 237, 236), (19, 20, 238, 237), (20, 21, 239, 238), (21, 22, 240, 239), (22, 23, 241, 240), (23, 24, 242, 241), (24, 25, 243, 242), (25, 26, 244, 243), (26, 27, 245, 244), (27, 28, 246, 245), (28, 29, 247, 246), (29, 30, 248, 247), (30, 31, 249, 248), (31, 32, 250, 249), (32, 33, 251, 250), (33, 34, 252, 251), (34, 35, 253, 252), (35, 36, 254, 253), (36, 37, 255, 254), (37, 38, 256, 255), (38, 39, 257, 256), (39, 40, 258, 257), (40, 41, 259, 258), (41, 42, 260, 259), (42, 43, 261, 260), (43, 44, 262, 261), (44, 45, 263, 262), (45, 46, 264, 263), (46, 47, 265, 264), (47, 48, 266, 265), (48, 49, 267, 266), (49, 50, 268, 267), (50, 51, 269, 268), (51, 52, 270, 269), (52, 53, 271, 270), (53, 54, 272, 271), (54, 55, 273, 272), (55, 56, 274, 273), (56, 57, 275, 274), (57, 58, 276, 275), (58, 59, 277, 276), (59, 60, 278, 277), (60, 61, 279, 278), (61, 62, 280, 279), (62, 63, 281, 280), (63, 64, 282, 281), (64, 65, 283, 282), (65, 66, 284, 283), (66, 67, 285, 284), (67, 68, 286, 285), (68, 69, 287, 286), (69, 70, 288, 287), (70, 71, 289, 288), (71, 72, 290, 289), (72, 73, 291, 290), (73, 74, 292, 291), (74, 75, 293, 292), (75, 76, 294, 293), (76, 77, 295, 294), (77, 78, 296, 295), (78, 79, 297, 296), (79, 80, 298, 297), (80, 81, 299, 298), (81, 82, 300, 299), (82, 83, 301, 300), (83, 84, 302, 301), (84, 85, 303, 302), (85, 86, 304, 303), (86, 87, 305, 304), (87, 88, 306, 305), (88, 89, 307, 306), (89, 90, 308, 307), (90, 91, 309, 308), (91, 92, 310, 309), (92, 93, 311, 310), (93, 94, 312, 311), (94, 95, 313, 312), (95, 96, 314, 313), (96, 97, 315, 314), (97, 98, 316, 315), (98, 99, 317, 316), (99, 100, 318, 317), (100, 101, 319, 318), (101, 102, 320, 319), (102, 103, 321, 320), (103, 104, 322, 321), (104, 105, 323, 322), (105, 106, 324, 323), (106, 107, 325, 324), (107, 108, 326, 325), (108, 0, 219, 326), (394, 393, 502, 503), (80, 79, 406, 407), (29, 28, 355, 356), (81, 80, 407, 408), (30, 29, 356, 357), (82, 81, 408, 409), (31, 30, 357, 358), (83, 82, 409, 410), (32, 31, 358, 359), (84, 83, 410, 411), (33, 32, 359, 360), (85, 84, 411, 412), (34, 33, 360, 361), (86, 85, 412, 413), (35, 34, 361, 362), (87, 86, 413, 414), (36, 35, 362, 363), (88, 87, 414, 415), (37, 36, 363, 364), (89, 88, 415, 416), (38, 37, 364, 365), (90, 89, 416, 417), (39, 38, 365, 366), (91, 90, 417, 418), (40, 39, 366, 367), (92, 91, 418, 419), (41, 40, 367, 368), (93, 92, 419, 420), (42, 41, 368, 369), (94, 93, 420, 421), (43, 42, 369, 370), (95, 94, 421, 422), (44, 43, 370, 371), (96, 95, 422, 423), (45, 44, 371, 372), (97, 96, 423, 424), (46, 45, 372, 373), (98, 97, 424, 425), (47, 46, 373, 374), (99, 98, 425, 426), (48, 47, 374, 375), (100, 99, 426, 427), (49, 48, 375, 376), (101, 100, 427, 428), (50, 49, 376, 377), (102, 101, 428, 429), (51, 50, 377, 378), (103, 102, 429, 430), (52, 51, 378, 379), (1, 0, 328, 327), (104, 103, 430, 431), (53, 52, 379, 380), (2, 1, 327, 329), (105, 104, 431, 432), (54, 53, 380, 381), (3, 2, 329, 330), (106, 105, 432, 433), (55, 54, 381, 382), (4, 3, 330, 331), (107, 106, 433, 434), (56, 55, 382, 383), (5, 4, 331, 332), (108, 107, 434, 435), (57, 56, 383, 384), (6, 5, 332, 333), (0, 108, 435, 328), (58, 57, 384, 385), (7, 6, 333, 334), (59, 58, 385, 386), (8, 7, 334, 335), (60, 59, 386, 387), (9, 8, 335, 336), (61, 60, 387, 388), (10, 9, 336, 337), (62, 61, 388, 389), (11, 10, 337, 338), (63, 62, 389, 390), (12, 11, 338, 339), (64, 63, 390, 391), (13, 12, 339, 340), (65, 64, 391, 392), (14, 13, 340, 341), (66, 65, 392, 393), (15, 14, 341, 342), (67, 66, 393, 394), (16, 15, 342, 343), (68, 67, 394, 395), (17, 16, 343, 344), (69, 68, 395, 396), (18, 17, 344, 345), (70, 69, 396, 397), (19, 18, 345, 346), (71, 70, 397, 398), (20, 19, 346, 347), (72, 71, 398, 399), (21, 20, 347, 348), (73, 72, 399, 400), (22, 21, 348, 349), (74, 73, 400, 401), (23, 22, 349, 350), (75, 74, 401, 402), (24, 23, 350, 351), (76, 75, 402, 403), (25, 24, 351, 352), (77, 76, 403, 404), (26, 25, 352, 353), (78, 77, 404, 405), (27, 26, 353, 354), (79, 78, 405, 406), (436, 437, 544, 543, 542, 541, 540, 539, 538, 537, 536, 535, 534, 533, 532, 531, 530, 529, 528, 527, 526, 525, 524, 523, 522, 521, 520, 519, 518, 517, 516, 515, 514, 513, 512, 511, 510, 509, 508, 507, 506, 505, 504, 503, 502, 501, 500, 499, 498, 497, 496, 495, 494, 493, 492, 491, 490, 489, 488, 487, 486, 485, 484, 483, 482, 481, 480, 479, 478, 477, 476, 475, 474, 473, 472, 471, 470, 469, 468, 467, 466, 465, 464, 463, 462, 461, 460, 459, 458, 457, 456, 455, 454, 453, 452, 451, 450, 449, 448, 447, 446, 445, 444, 443, 442, 441, 440, 439, 438), (343, 342, 451, 452), (395, 394, 503, 504), (344, 343, 452, 453), (396, 395, 504, 505), (345, 344, 453, 454), (397, 396, 505, 506), (346, 345, 454, 455), (398, 397, 506, 507), (347, 346, 455, 456), (399, 398, 507, 508), (348, 347, 456, 457), (400, 399, 508, 509), (349, 348, 457, 458), (401, 400, 509, 510), (350, 349, 458, 459), (402, 401, 510, 511), (351, 350, 459, 460), (403, 402, 511, 512), (352, 351, 460, 461), (404, 403, 512, 513), (353, 352, 461, 462), (405, 404, 513, 514), (354, 353, 462, 463), (406, 405, 514, 515), (355, 354, 463, 464), (407, 406, 515, 516), (356, 355, 464, 465), (408, 407, 516, 517), (357, 356, 465, 466), (409, 408, 517, 518), (358, 357, 466, 467), (410, 409, 518, 519), (359, 358, 467, 468), (411, 410, 519, 520), (360, 359, 468, 469), (412, 411, 520, 521), (361, 360, 469, 470), (413, 412, 521, 522), (362, 361, 470, 471), (414, 413, 522, 523), (363, 362, 471, 472), (415, 414, 523, 524), (364, 363, 472, 473), (416, 415, 524, 525), (365, 364, 473, 474), (417, 416, 525, 526), (366, 365, 474, 475), (418, 417, 526, 527), (367, 366, 475, 476), (419, 418, 527, 528), (368, 367, 476, 477), (420, 419, 528, 529), (369, 368, 477, 478), (421, 420, 529, 530), (370, 369, 478, 479), (422, 421, 530, 531), (371, 370, 479, 480), (423, 422, 531, 532), (372, 371, 480, 481), (424, 423, 532, 533), (373, 372, 481, 482), (425, 424, 533, 534), (374, 373, 482, 483), (426, 425, 534, 535), (375, 374, 483, 484), (427, 426, 535, 536), (376, 375, 484, 485), (428, 427, 536, 537), (377, 376, 485, 486), (429, 428, 537, 538), (378, 377, 486, 487), (430, 429, 538, 539), (379, 378, 487, 488), (327, 328, 437, 436), (431, 430, 539, 540), (380, 379, 488, 489), (329, 327, 436, 438), (432, 431, 540, 541), (381, 380, 489, 490), (330, 329, 438, 439), (433, 432, 541, 542), (382, 381, 490, 491), (331, 330, 439, 440), (434, 433, 542, 543), (383, 382, 491, 492), (332, 331, 440, 441), (435, 434, 543, 544), (384, 383, 492, 493), (333, 332, 441, 442), (328, 435, 544, 437), (385, 384, 493, 494), (334, 333, 442, 443), (386, 385, 494, 495), (335, 334, 443, 444), (387, 386, 495, 496), (336, 335, 444, 445), (388, 387, 496, 497), (337, 336, 445, 446), (389, 388, 497, 498), (338, 337, 446, 447), (390, 389, 498, 499), (339, 338, 447, 448), (391, 390, 499, 500), (340, 339, 448, 449), (392, 391, 500, 501), (341, 340, 449, 450), (393, 392, 501, 502), (342, 341, 450, 451)])
_uv = me_cylinder_010.uv_layers.new(name='UVMap')
_uv.uv.foreach_set('vector', [1.0, 0.75, 1.0, 1.0, 0.9908, 1.0, 0.9908, 0.75, 0.9908, 0.75, 0.9908, 1.0, 0.9817, 1.0, 0.9817, 0.75, 0.9817, 0.75, 0.9817, 1.0, 0.9725, 1.0, 0.9725, 0.75, 0.9725, 0.75, 0.9725, 1.0, 0.9633, 1.0, 0.9633, 0.75, 0.9633, 0.75, 0.9633, 1.0, 0.9541, 1.0, 0.9541, 0.75, 0.9541, 0.75, 0.9541, 1.0, 0.945, 1.0, 0.945, 0.75, 0.945, 0.75, 0.945, 1.0, 0.9358, 1.0, 0.9358, 0.75, 0.9358, 0.75, 0.9358, 1.0, 0.9266, 1.0, 0.9266, 0.75, 0.9266, 0.75, 0.9266, 1.0, 0.9174, 1.0, 0.9174, 0.75, 0.9174, 0.75, 0.9174, 1.0, 0.9083, 1.0, 0.9083, 0.75, 0.9083, 0.75, 0.9083, 1.0, 0.8991, 1.0, 0.8991, 0.75, 0.8991, 0.75, 0.8991, 1.0, 0.8899, 1.0, 0.8899, 0.75, 0.8899, 0.75, 0.8899, 1.0, 0.8807, 1.0, 0.8807, 0.75, 0.8807, 0.75, 0.8807, 1.0, 0.8716, 1.0, 0.8716, 0.75, 0.8716, 0.75, 0.8716, 1.0, 0.8624, 1.0, 0.8624, 0.75, 0.8624, 0.75, 0.8624, 1.0, 0.8532, 1.0, 0.8532, 0.75, 0.8532, 0.75, 0.8532, 1.0, 0.844, 1.0, 0.844, 0.75, 0.844, 0.75, 0.844, 1.0, 0.8349, 1.0, 0.8349, 0.75, 0.8349, 0.75, 0.8349, 1.0, 0.8257, 1.0, 0.8257, 0.75, 0.8257, 0.75, 0.8257, 1.0, 0.8165, 1.0, 0.8165, 0.75, 0.8165, 0.75, 0.8165, 1.0, 0.8073, 1.0, 0.8073, 0.75, 0.8073, 0.75, 0.8073, 1.0, 0.7982, 1.0, 0.7982, 0.75, 0.7982, 0.75, 0.7982, 1.0, 0.789, 1.0, 0.789, 0.75, 0.789, 0.75, 0.789, 1.0, 0.7798, 1.0, 0.7798, 0.75, 0.7798, 0.75, 0.7798, 1.0, 0.7706, 1.0, 0.7706, 0.75, 0.7706, 0.75, 0.7706, 1.0, 0.7615, 1.0, 0.7615, 0.75, 0.7615, 0.75, 0.7615, 1.0, 0.7523, 1.0, 0.7523, 0.75, 0.7523, 0.75, 0.7523, 1.0, 0.7431, 1.0, 0.7431, 0.75, 0.7431, 0.75, 0.7431, 1.0, 0.7339, 1.0, 0.7339, 0.75, 0.7339, 0.75, 0.7339, 1.0, 0.7248, 1.0, 0.7248, 0.75, 0.7248, 0.75, 0.7248, 1.0, 0.7156, 1.0, 0.7156, 0.75, 0.7156, 0.75, 0.7156, 1.0, 0.7064, 1.0, 0.7064, 0.75, 0.7064, 0.75, 0.7064, 1.0, 0.6972, 1.0, 0.6972, 0.75, 0.6972, 0.75, 0.6972, 1.0, 0.6881, 1.0, 0.6881, 0.75, 0.6881, 0.75, 0.6881, 1.0, 0.6789, 1.0, 0.6789, 0.75, 0.6789, 0.75, 0.6789, 1.0, 0.6697, 1.0, 0.6697, 0.75, 0.6697, 0.75, 0.6697, 1.0, 0.6606, 1.0, 0.6606, 0.75, 0.6606, 0.75, 0.6606, 1.0, 0.6514, 1.0, 0.6514, 0.75, 0.6514, 0.75, 0.6514, 1.0, 0.6422, 1.0, 0.6422, 0.75, 0.6422, 0.75, 0.6422, 1.0, 0.633, 1.0, 0.633, 0.75, 0.633, 0.75, 0.633, 1.0, 0.6239, 1.0, 0.6239, 0.75, 0.6239, 0.75, 0.6239, 1.0, 0.6147, 1.0, 0.6147, 0.75, 0.6147, 0.75, 0.6147, 1.0, 0.6055, 1.0, 0.6055, 0.75, 0.6055, 0.75, 0.6055, 1.0, 0.5963, 1.0, 0.5963, 0.75, 0.5963, 0.75, 0.5963, 1.0, 0.5872, 1.0, 0.5872, 0.75, 0.5872, 0.75, 0.5872, 1.0, 0.578, 1.0, 0.578, 0.75, 0.578, 0.75, 0.578, 1.0, 0.5688, 1.0, 0.5688, 0.75, 0.5688, 0.75, 0.5688, 1.0, 0.5596, 1.0, 0.5596, 0.75, 0.5596, 0.75, 0.5596, 1.0, 0.5505, 1.0, 0.5505, 0.75, 0.5505, 0.75, 0.5505, 1.0, 0.5413, 1.0, 0.5413, 0.75, 0.5413, 0.75, 0.5413, 1.0, 0.5321, 1.0, 0.5321, 0.75, 0.5321, 0.75, 0.5321, 1.0, 0.5229, 1.0, 0.5229, 0.75, 0.5229, 0.75, 0.5229, 1.0, 0.5138, 1.0, 0.5138, 0.75, 0.5138, 0.75, 0.5138, 1.0, 0.5046, 1.0, 0.5046, 0.75, 0.5046, 0.75, 0.5046, 1.0, 0.4954, 1.0, 0.4954, 0.75, 0.4954, 0.75, 0.4954, 1.0, 0.4862, 1.0, 0.4862, 0.75, 0.4862, 0.75, 0.4862, 1.0, 0.4771, 1.0, 0.4771, 0.75, 0.4771, 0.75, 0.4771, 1.0, 0.4679, 1.0, 0.4679, 0.75, 0.4679, 0.75, 0.4679, 1.0, 0.4587, 1.0, 0.4587, 0.75, 0.4587, 0.75, 0.4587, 1.0, 0.4495, 1.0, 0.4495, 0.75, 0.4495, 0.75, 0.4495, 1.0, 0.4404, 1.0, 0.4404, 0.75, 0.4404, 0.75, 0.4404, 1.0, 0.4312, 1.0, 0.4312, 0.75, 0.4312, 0.75, 0.4312, 1.0, 0.422, 1.0, 0.422, 0.75, 0.422, 0.75, 0.422, 1.0, 0.4128, 1.0, 0.4128, 0.75, 0.4128, 0.75, 0.4128, 1.0, 0.4037, 1.0, 0.4037, 0.75, 0.4037, 0.75, 0.4037, 1.0, 0.3945, 1.0, 0.3945, 0.75, 0.3945, 0.75, 0.3945, 1.0, 0.3853, 1.0, 0.3853, 0.75, 0.3853, 0.75, 0.3853, 1.0, 0.3761, 1.0, 0.3761, 0.75, 0.3761, 0.75, 0.3761, 1.0, 0.367, 1.0, 0.367, 0.75, 0.367, 0.75, 0.367, 1.0, 0.3578, 1.0, 0.3578, 0.75, 0.3578, 0.75, 0.3578, 1.0, 0.3486, 1.0, 0.3486, 0.75, 0.3486, 0.75, 0.3486, 1.0, 0.3395, 1.0, 0.3395, 0.75, 0.3395, 0.75, 0.3395, 1.0, 0.3303, 1.0, 0.3303, 0.75, 0.3303, 0.75, 0.3303, 1.0, 0.3211, 1.0, 0.3211, 0.75, 0.3211, 0.75, 0.3211, 1.0, 0.3119, 1.0, 0.3119, 0.75, 0.3119, 0.75, 0.3119, 1.0, 0.3028, 1.0, 0.3028, 0.75, 0.3028, 0.75, 0.3028, 1.0, 0.2936, 1.0, 0.2936, 0.75, 0.2936, 0.75, 0.2936, 1.0, 0.2844, 1.0, 0.2844, 0.75, 0.2844, 0.75, 0.2844, 1.0, 0.2752, 1.0, 0.2752, 0.75, 0.2752, 0.75, 0.2752, 1.0, 0.2661, 1.0, 0.2661, 0.75, 0.2661, 0.75, 0.2661, 1.0, 0.2569, 1.0, 0.2569, 0.75, 0.2569, 0.75, 0.2569, 1.0, 0.2477, 1.0, 0.2477, 0.75, 0.2477, 0.75, 0.2477, 1.0, 0.2385, 1.0, 0.2385, 0.75, 0.2385, 0.75, 0.2385, 1.0, 0.2294, 1.0, 0.2294, 0.75, 0.2294, 0.75, 0.2294, 1.0, 0.2202, 1.0, 0.2202, 0.75, 0.2202, 0.75, 0.2202, 1.0, 0.211, 1.0, 0.211, 0.75, 0.211, 0.75, 0.211, 1.0, 0.2018, 1.0, 0.2018, 0.75, 0.2018, 0.75, 0.2018, 1.0, 0.1927, 1.0, 0.1927, 0.75, 0.1927, 0.75, 0.1927, 1.0, 0.1835, 1.0, 0.1835, 0.75, 0.1835, 0.75, 0.1835, 1.0, 0.1743, 1.0, 0.1743, 0.75, 0.1743, 0.75, 0.1743, 1.0, 0.1651, 1.0, 0.1651, 0.75, 0.1651, 0.75, 0.1651, 1.0, 0.156, 1.0, 0.156, 0.75, 0.156, 0.75, 0.156, 1.0, 0.1468, 1.0, 0.1468, 0.75, 0.1468, 0.75, 0.1468, 1.0, 0.1376, 1.0, 0.1376, 0.75, 0.1376, 0.75, 0.1376, 1.0, 0.1284, 1.0, 0.1284, 0.75, 0.1284, 0.75, 0.1284, 1.0, 0.1193, 1.0, 0.1193, 0.75, 0.1193, 0.75, 0.1193, 1.0, 0.1101, 1.0, 0.1101, 0.75, 0.1101, 0.75, 0.1101, 1.0, 0.1009, 1.0, 0.1009, 0.75, 0.1009, 0.75, 0.1009, 1.0, 0.09174, 1.0, 0.09174, 0.75, 0.09174, 0.75, 0.09174, 1.0, 0.08257, 1.0, 0.08257, 0.75, 0.08257, 0.75, 0.08257, 1.0, 0.0734, 1.0, 0.0734, 0.75, 0.0734, 0.75, 0.0734, 1.0, 0.06422, 1.0, 0.06422, 0.75, 0.06422, 0.75, 0.06422, 1.0, 0.05505, 1.0, 0.05505, 0.75, 0.05505, 0.75, 0.05505, 1.0, 0.04587, 1.0, 0.04587, 0.75, 0.04587, 0.75, 0.04587, 1.0, 0.0367, 1.0, 0.0367, 0.75, 0.0367, 0.75, 0.0367, 1.0, 0.02752, 1.0, 0.02752, 0.75, 0.02752, 0.75, 0.02752, 1.0, 0.01835, 1.0, 0.01835, 0.75, 0.3406, 0.2461, 0.3407, 0.2513, 0.3407, 0.2513, 0.3406, 0.2461, 0.01835, 0.75, 0.01835, 1.0, 0.009175, 1.0, 0.009175, 0.75, 0.009175, 0.75, 0.009175, 1.0, 1.14e-06, 1.0, 1.14e-06, 0.75, 0.25, 0.3407, 0.2552, 0.3406, 0.2638, 0.4896, 0.25, 0.49, 0.2552, 0.3406, 0.2604, 0.3401, 0.2776, 0.4884, 0.2638, 0.4896, 0.2604, 0.3401, 0.2656, 0.3394, 0.2913, 0.4864, 0.2776, 0.4884, 0.2656, 0.3394, 0.2707, 0.3383, 0.3048, 0.4836, 0.2913, 0.4864, 0.2707, 0.3383, 0.2758, 0.337, 0.3182, 0.4801, 0.3048, 0.4836, 0.2758, 0.337, 0.2808, 0.3353, 0.3314, 0.4758, 0.3182, 0.4801, 0.2808, 0.3353, 0.2856, 0.3334, 0.3442, 0.4707, 0.3314, 0.4758, 0.2856, 0.3334, 0.2904, 0.3312, 0.3568, 0.4649, 0.3442, 0.4707, 0.2904, 0.3312, 0.295, 0.3288, 0.369, 0.4584, 0.3568, 0.4649, 0.295, 0.3288, 0.2994, 0.326, 0.3808, 0.4512, 0.369, 0.4584, 0.2994, 0.326, 0.3037, 0.3231, 0.3922, 0.4433, 0.3808, 0.4512, 0.3037, 0.3231, 0.3079, 0.3199, 0.4031, 0.4348, 0.3922, 0.4433, 0.3079, 0.3199, 0.3118, 0.3164, 0.4135, 0.4257, 0.4031, 0.4348, 0.3118, 0.3164, 0.3155, 0.3127, 0.4233, 0.416, 0.4135, 0.4257, 0.3155, 0.3127, 0.319, 0.3089, 0.4326, 0.4057, 0.4233, 0.416, 0.319, 0.3089, 0.3223, 0.3048, 0.4413, 0.395, 0.4326, 0.4057, 0.3223, 0.3048, 0.3253, 0.3005, 0.4493, 0.3837, 0.4413, 0.395, 0.3253, 0.3005, 0.3281, 0.2961, 0.4567, 0.372, 0.4493, 0.3837, 0.3281, 0.2961, 0.3306, 0.2915, 0.4634, 0.3599, 0.4567, 0.372, 0.3306, 0.2915, 0.3329, 0.2868, 0.4693, 0.3474, 0.4634, 0.3599, 0.3329, 0.2868, 0.3349, 0.282, 0.4746, 0.3346, 0.4693, 0.3474, 0.3349, 0.282, 0.3366, 0.277, 0.4791, 0.3215, 0.4746, 0.3346, 0.3366, 0.277, 0.338, 0.272, 0.4828, 0.3082, 0.4791, 0.3215, 0.338, 0.272, 0.3391, 0.2669, 0.4858, 0.2947, 0.4828, 0.3082, 0.3391, 0.2669, 0.3399, 0.2617, 0.488, 0.281, 0.4858, 0.2947, 0.3399, 0.2617, 0.3405, 0.2565, 0.4894, 0.2673, 0.488, 0.281, 0.3405, 0.2565, 0.3407, 0.2513, 0.49, 0.2535, 0.4894, 0.2673, 0.3407, 0.2513, 0.3406, 0.2461, 0.4898, 0.2396, 0.49, 0.2535, 0.3406, 0.2461, 0.3402, 0.2409, 0.4888, 0.2258, 0.4898, 0.2396, 0.3402, 0.2409, 0.3396, 0.2357, 0.487, 0.2121, 0.4888, 0.2258, 0.3396, 0.2357, 0.3386, 0.2305, 0.4844, 0.1985, 0.487, 0.2121, 0.3386, 0.2305, 0.3373, 0.2255, 0.4811, 0.1851, 0.4844, 0.1985, 0.3373, 0.2255, 0.3358, 0.2205, 0.4769, 0.1719, 0.4811, 0.1851, 0.3358, 0.2205, 0.3339, 0.2156, 0.4721, 0.159, 0.4769, 0.1719, 0.3339, 0.2156, 0.3318, 0.2108, 0.4664, 0.1463, 0.4721, 0.159, 0.3318, 0.2108, 0.3294, 0.2062, 0.4601, 0.134, 0.4664, 0.1463, 0.3294, 0.2062, 0.3268, 0.2017, 0.4531, 0.1221, 0.4601, 0.134, 0.3268, 0.2017, 0.3238, 0.1973, 0.4454, 0.1106, 0.4531, 0.1221, 0.3238, 0.1973, 0.3207, 0.1932, 0.437, 0.09959, 0.4454, 0.1106, 0.3207, 0.1932, 0.3173, 0.1892, 0.428, 0.08907, 0.437, 0.09959, 0.3173, 0.1892, 0.3137, 0.1854, 0.4185, 0.07908, 0.428, 0.08907, 0.3137, 0.1854, 0.3098, 0.1818, 0.4084, 0.06965, 0.4185, 0.07908, 0.3098, 0.1818, 0.3058, 0.1785, 0.3977, 0.06083, 0.4084, 0.06965, 0.3058, 0.1785, 0.3016, 0.1754, 0.3866, 0.05264, 0.3977, 0.06083, 0.3016, 0.1754, 0.2972, 0.1726, 0.375, 0.0451, 0.3866, 0.05264, 0.2972, 0.1726, 0.2927, 0.17, 0.3629, 0.03824, 0.375, 0.0451, 0.2927, 0.17, 0.288, 0.1676, 0.3506, 0.03208, 0.3629, 0.03824, 0.288, 0.1676, 0.2832, 0.1656, 0.3378, 0.02665, 0.3506, 0.03208, 0.2832, 0.1656, 0.2783, 0.1638, 0.3248, 0.02196, 0.3378, 0.02665, 0.2783, 0.1638, 0.2733, 0.1623, 0.3116, 0.01803, 0.3248, 0.02196, 0.2733, 0.1623, 0.2682, 0.1611, 0.2981, 0.01487, 0.3116, 0.01803, 0.2682, 0.1611, 0.263, 0.1602, 0.2845, 0.01249, 0.2981, 0.01487, 0.263, 0.1602, 0.2578, 0.1596, 0.2707, 0.0109, 0.2845, 0.01249, 0.2578, 0.1596, 0.2526, 0.1593, 0.2569, 0.0101, 0.2707, 0.0109, 0.2526, 0.1593, 0.2474, 0.1593, 0.2431, 0.0101, 0.2569, 0.0101, 0.2474, 0.1593, 0.2422, 0.1596, 0.2293, 0.0109, 0.2431, 0.0101, 0.2422, 0.1596, 0.237, 0.1602, 0.2155, 0.01249, 0.2293, 0.0109, 0.237, 0.1602, 0.2318, 0.1611, 0.2019, 0.01487, 0.2155, 0.01249, 0.2318, 0.1611, 0.2267, 0.1623, 0.1884, 0.01803, 0.2019, 0.01487, 0.2267, 0.1623, 0.2217, 0.1638, 0.1752, 0.02196, 0.1884, 0.01803, 0.2217, 0.1638, 0.2168, 0.1656, 0.1622, 0.02665, 0.1752, 0.02196, 0.2168, 0.1656, 0.212, 0.1676, 0.1494, 0.03208, 0.1622, 0.02665, 0.212, 0.1676, 0.2073, 0.17, 0.1371, 0.03824, 0.1494, 0.03208, 0.2073, 0.17, 0.2028, 0.1726, 0.125, 0.0451, 0.1371, 0.03824, 0.2028, 0.1726, 0.1984, 0.1754, 0.1134, 0.05264, 0.125, 0.0451, 0.1984, 0.1754, 0.1942, 0.1785, 0.1023, 0.06083, 0.1134, 0.05264, 0.1942, 0.1785, 0.1902, 0.1818, 0.09165, 0.06965, 0.1023, 0.06083, 0.1902, 0.1818, 0.1863, 0.1854, 0.08152, 0.07908, 0.09165, 0.06965, 0.1863, 0.1854, 0.1827, 0.1892, 0.07195, 0.08907, 0.08152, 0.07908, 0.1827, 0.1892, 0.1793, 0.1932, 0.06298, 0.09959, 0.07195, 0.08907, 0.1793, 0.1932, 0.1762, 0.1973, 0.05462, 0.1106, 0.06298, 0.09959, 0.1762, 0.1973, 0.1732, 0.2017, 0.04692, 0.1221, 0.05462, 0.1106, 0.1732, 0.2017, 0.1706, 0.2062, 0.03989, 0.134, 0.04692, 0.1221, 0.1706, 0.2062, 0.1682, 0.2108, 0.03355, 0.1463, 0.03989, 0.134, 0.1682, 0.2108, 0.1661, 0.2156, 0.02794, 0.159, 0.03355, 0.1463, 0.1661, 0.2156, 0.1642, 0.2205, 0.02306, 0.1719, 0.02794, 0.159, 0.1642, 0.2205, 0.1627, 0.2255, 0.01894, 0.1851, 0.02306, 0.1719, 0.1627, 0.2255, 0.1614, 0.2305, 0.01559, 0.1985, 0.01894, 0.1851, 0.1614, 0.2305, 0.1604, 0.2357, 0.01301, 0.2121, 0.01559, 0.1985, 0.1604, 0.2357, 0.1598, 0.2409, 0.01122, 0.2258, 0.01301, 0.2121, 0.1598, 0.2409, 0.1594, 0.2461, 0.01022, 0.2396, 0.01122, 0.2258, 0.1594, 0.2461, 0.1593, 0.2513, 0.01002, 0.2535, 0.01022, 0.2396, 0.1593, 0.2513, 0.1595, 0.2565, 0.01062, 0.2673, 0.01002, 0.2535, 0.1595, 0.2565, 0.1601, 0.2617, 0.01202, 0.281, 0.01062, 0.2673, 0.1601, 0.2617, 0.1609, 0.2669, 0.0142, 0.2947, 0.01202, 0.281, 0.1609, 0.2669, 0.162, 0.272, 0.01717, 0.3082, 0.0142, 0.2947, 0.162, 0.272, 0.1634, 0.277, 0.02091, 0.3215, 0.01717, 0.3082, 0.1634, 0.277, 0.1651, 0.282, 0.02541, 0.3346, 0.02091, 0.3215, 0.1651, 0.282, 0.1671, 0.2868, 0.03066, 0.3474, 0.02541, 0.3346, 0.1671, 0.2868, 0.1694, 0.2915, 0.03663, 0.3599, 0.03066, 0.3474, 0.1694, 0.2915, 0.1719, 0.2961, 0.04332, 0.372, 0.03663, 0.3599, 0.1719, 0.2961, 0.1747, 0.3005, 0.05069, 0.3837, 0.04332, 0.372, 0.1747, 0.3005, 0.1777, 0.3048, 0.05872, 0.395, 0.05069, 0.3837, 0.1777, 0.3048, 0.181, 0.3089, 0.06739, 0.4057, 0.05872, 0.395, 0.181, 0.3089, 0.1845, 0.3127, 0.07667, 0.416, 0.06739, 0.4057, 0.1845, 0.3127, 0.1882, 0.3164, 0.08652, 0.4257, 0.07667, 0.416, 0.1882, 0.3164, 0.1921, 0.3199, 0.09691, 0.4348, 0.08652, 0.4257, 0.1921, 0.3199, 0.1963, 0.3231, 0.1078, 0.4433, 0.09691, 0.4348, 0.1963, 0.3231, 0.2006, 0.326, 0.1192, 0.4512, 0.1078, 0.4433, 0.2006, 0.326, 0.205, 0.3288, 0.131, 0.4584, 0.1192, 0.4512, 0.205, 0.3288, 0.2096, 0.3312, 0.1432, 0.4649, 0.131, 0.4584, 0.2096, 0.3312, 0.2144, 0.3334, 0.1558, 0.4707, 0.1432, 0.4649, 0.2144, 0.3334, 0.2192, 0.3353, 0.1686, 0.4758, 0.1558, 0.4707, 0.2192, 0.3353, 0.2242, 0.337, 0.1818, 0.4801, 0.1686, 0.4758, 0.2242, 0.337, 0.2293, 0.3383, 0.1952, 0.4836, 0.1818, 0.4801, 0.2293, 0.3383, 0.2344, 0.3394, 0.2087, 0.4864, 0.1952, 0.4836, 0.2344, 0.3394, 0.2396, 0.3401, 0.2224, 0.4884, 0.2087, 0.4864, 0.2396, 0.3401, 0.2448, 0.3406, 0.2362, 0.4896, 0.2224, 0.4884, 0.2448, 0.3406, 0.25, 0.3407, 0.25, 0.49, 0.2362, 0.4896, 0.1902, 0.1818, 0.1942, 0.1785, 0.1942, 0.1785, 0.1902, 0.1818, 0.1598, 0.2409, 0.1604, 0.2357, 0.1604, 0.2357, 0.1598, 0.2409, 0.3402, 0.2409, 0.3406, 0.2461, 0.3406, 0.2461, 0.3402, 0.2409, 0.1594, 0.2461, 0.1598, 0.2409, 0.1598, 0.2409, 0.1594, 0.2461, 0.3396, 0.2357, 0.3402, 0.2409, 0.3402, 0.2409, 0.3396, 0.2357, 0.1593, 0.2513, 0.1594, 0.2461, 0.1594, 0.2461, 0.1593, 0.2513, 0.3386, 0.2305, 0.3396, 0.2357, 0.3396, 0.2357, 0.3386, 0.2305, 0.1595, 0.2565, 0.1593, 0.2513, 0.1593, 0.2513, 0.1595, 0.2565, 0.3373, 0.2255, 0.3386, 0.2305, 0.3386, 0.2305, 0.3373, 0.2255, 0.1601, 0.2617, 0.1595, 0.2565, 0.1595, 0.2565, 0.1601, 0.2617, 0.3358, 0.2205, 0.3373, 0.2255, 0.3373, 0.2255, 0.3358, 0.2205, 0.1609, 0.2669, 0.1601, 0.2617, 0.1601, 0.2617, 0.1609, 0.2669, 0.3339, 0.2156, 0.3358, 0.2205, 0.3358, 0.2205, 0.3339, 0.2156, 0.162, 0.272, 0.1609, 0.2669, 0.1609, 0.2669, 0.162, 0.272, 0.3318, 0.2108, 0.3339, 0.2156, 0.3339, 0.2156, 0.3318, 0.2108, 0.1634, 0.277, 0.162, 0.272, 0.162, 0.272, 0.1634, 0.277, 0.3294, 0.2062, 0.3318, 0.2108, 0.3318, 0.2108, 0.3294, 0.2062, 0.1651, 0.282, 0.1634, 0.277, 0.1634, 0.277, 0.1651, 0.282, 0.3268, 0.2017, 0.3294, 0.2062, 0.3294, 0.2062, 0.3268, 0.2017, 0.1671, 0.2868, 0.1651, 0.282, 0.1651, 0.282, 0.1671, 0.2868, 0.3238, 0.1973, 0.3268, 0.2017, 0.3268, 0.2017, 0.3238, 0.1973, 0.1694, 0.2915, 0.1671, 0.2868, 0.1671, 0.2868, 0.1694, 0.2915, 0.3207, 0.1932, 0.3238, 0.1973, 0.3238, 0.1973, 0.3207, 0.1932, 0.1719, 0.2961, 0.1694, 0.2915, 0.1694, 0.2915, 0.1719, 0.2961, 0.3173, 0.1892, 0.3207, 0.1932, 0.3207, 0.1932, 0.3173, 0.1892, 0.1747, 0.3005, 0.1719, 0.2961, 0.1719, 0.2961, 0.1747, 0.3005, 0.3137, 0.1854, 0.3173, 0.1892, 0.3173, 0.1892, 0.3137, 0.1854, 0.1777, 0.3048, 0.1747, 0.3005, 0.1747, 0.3005, 0.1777, 0.3048, 0.3098, 0.1818, 0.3137, 0.1854, 0.3137, 0.1854, 0.3098, 0.1818, 0.181, 0.3089, 0.1777, 0.3048, 0.1777, 0.3048, 0.181, 0.3089, 0.3058, 0.1785, 0.3098, 0.1818, 0.3098, 0.1818, 0.3058, 0.1785, 0.1845, 0.3127, 0.181, 0.3089, 0.181, 0.3089, 0.1845, 0.3127, 0.3016, 0.1754, 0.3058, 0.1785, 0.3058, 0.1785, 0.3016, 0.1754, 0.1882, 0.3164, 0.1845, 0.3127, 0.1845, 0.3127, 0.1882, 0.3164, 0.2972, 0.1726, 0.3016, 0.1754, 0.3016, 0.1754, 0.2972, 0.1726, 0.1921, 0.3199, 0.1882, 0.3164, 0.1882, 0.3164, 0.1921, 0.3199, 0.2927, 0.17, 0.2972, 0.1726, 0.2972, 0.1726, 0.2927, 0.17, 0.1963, 0.3231, 0.1921, 0.3199, 0.1921, 0.3199, 0.1963, 0.3231, 0.288, 0.1676, 0.2927, 0.17, 0.2927, 0.17, 0.288, 0.1676, 0.2006, 0.326, 0.1963, 0.3231, 0.1963, 0.3231, 0.2006, 0.326, 0.2832, 0.1656, 0.288, 0.1676, 0.288, 0.1676, 0.2832, 0.1656, 0.205, 0.3288, 0.2006, 0.326, 0.2006, 0.326, 0.205, 0.3288, 0.2783, 0.1638, 0.2832, 0.1656, 0.2832, 0.1656, 0.2783, 0.1638, 0.2096, 0.3312, 0.205, 0.3288, 0.205, 0.3288, 0.2096, 0.3312, 0.2733, 0.1623, 0.2783, 0.1638, 0.2783, 0.1638, 0.2733, 0.1623, 0.2144, 0.3334, 0.2096, 0.3312, 0.2096, 0.3312, 0.2144, 0.3334, 0.2682, 0.1611, 0.2733, 0.1623, 0.2733, 0.1623, 0.2682, 0.1611, 0.2192, 0.3353, 0.2144, 0.3334, 0.2144, 0.3334, 0.2192, 0.3353, 0.263, 0.1602, 0.2682, 0.1611, 0.2682, 0.1611, 0.263, 0.1602, 0.2552, 0.3406, 0.25, 0.3407, 0.25, 0.3407, 0.2552, 0.3406, 0.2242, 0.337, 0.2192, 0.3353, 0.2192, 0.3353, 0.2242, 0.337, 0.2578, 0.1596, 0.263, 0.1602, 0.263, 0.1602, 0.2578, 0.1596, 0.2604, 0.3401, 0.2552, 0.3406, 0.2552, 0.3406, 0.2604, 0.3401, 0.2293, 0.3383, 0.2242, 0.337, 0.2242, 0.337, 0.2293, 0.3383, 0.2526, 0.1593, 0.2578, 0.1596, 0.2578, 0.1596, 0.2526, 0.1593, 0.2656, 0.3394, 0.2604, 0.3401, 0.2604, 0.3401, 0.2656, 0.3394, 0.2344, 0.3394, 0.2293, 0.3383, 0.2293, 0.3383, 0.2344, 0.3394, 0.2474, 0.1593, 0.2526, 0.1593, 0.2526, 0.1593, 0.2474, 0.1593, 0.2707, 0.3383, 0.2656, 0.3394, 0.2656, 0.3394, 0.2707, 0.3383, 0.2396, 0.3401, 0.2344, 0.3394, 0.2344, 0.3394, 0.2396, 0.3401, 0.2422, 0.1596, 0.2474, 0.1593, 0.2474, 0.1593, 0.2422, 0.1596, 0.2758, 0.337, 0.2707, 0.3383, 0.2707, 0.3383, 0.2758, 0.337, 0.2448, 0.3406, 0.2396, 0.3401, 0.2396, 0.3401, 0.2448, 0.3406, 0.237, 0.1602, 0.2422, 0.1596, 0.2422, 0.1596, 0.237, 0.1602, 0.2808, 0.3353, 0.2758, 0.337, 0.2758, 0.337, 0.2808, 0.3353, 0.25, 0.3407, 0.2448, 0.3406, 0.2448, 0.3406, 0.25, 0.3407, 0.2318, 0.1611, 0.237, 0.1602, 0.237, 0.1602, 0.2318, 0.1611, 0.2856, 0.3334, 0.2808, 0.3353, 0.2808, 0.3353, 0.2856, 0.3334, 0.2267, 0.1623, 0.2318, 0.1611, 0.2318, 0.1611, 0.2267, 0.1623, 0.2904, 0.3312, 0.2856, 0.3334, 0.2856, 0.3334, 0.2904, 0.3312, 0.2217, 0.1638, 0.2267, 0.1623, 0.2267, 0.1623, 0.2217, 0.1638, 0.295, 0.3288, 0.2904, 0.3312, 0.2904, 0.3312, 0.295, 0.3288, 0.2168, 0.1656, 0.2217, 0.1638, 0.2217, 0.1638, 0.2168, 0.1656, 0.2994, 0.326, 0.295, 0.3288, 0.295, 0.3288, 0.2994, 0.326, 0.212, 0.1676, 0.2168, 0.1656, 0.2168, 0.1656, 0.212, 0.1676, 0.3037, 0.3231, 0.2994, 0.326, 0.2994, 0.326, 0.3037, 0.3231, 0.2073, 0.17, 0.212, 0.1676, 0.212, 0.1676, 0.2073, 0.17, 0.3079, 0.3199, 0.3037, 0.3231, 0.3037, 0.3231, 0.3079, 0.3199, 0.2028, 0.1726, 0.2073, 0.17, 0.2073, 0.17, 0.2028, 0.1726, 0.3118, 0.3164, 0.3079, 0.3199, 0.3079, 0.3199, 0.3118, 0.3164, 0.1984, 0.1754, 0.2028, 0.1726, 0.2028, 0.1726, 0.1984, 0.1754, 0.3155, 0.3127, 0.3118, 0.3164, 0.3118, 0.3164, 0.3155, 0.3127, 0.1942, 0.1785, 0.1984, 0.1754, 0.1984, 0.1754, 0.1942, 0.1785, 0.319, 0.3089, 0.3155, 0.3127, 0.3155, 0.3127, 0.319, 0.3089, 0.1902, 0.1818, 0.1942, 0.1785, 0.1942, 0.1785, 0.1902, 0.1818, 0.3223, 0.3048, 0.319, 0.3089, 0.319, 0.3089, 0.3223, 0.3048, 0.1863, 0.1854, 0.1902, 0.1818, 0.1902, 0.1818, 0.1863, 0.1854, 0.3253, 0.3005, 0.3223, 0.3048, 0.3223, 0.3048, 0.3253, 0.3005, 0.1827, 0.1892, 0.1863, 0.1854, 0.1863, 0.1854, 0.1827, 0.1892, 0.3281, 0.2961, 0.3253, 0.3005, 0.3253, 0.3005, 0.3281, 0.2961, 0.1793, 0.1932, 0.1827, 0.1892, 0.1827, 0.1892, 0.1793, 0.1932, 0.3306, 0.2915, 0.3281, 0.2961, 0.3281, 0.2961, 0.3306, 0.2915, 0.1762, 0.1973, 0.1793, 0.1932, 0.1793, 0.1932, 0.1762, 0.1973, 0.3329, 0.2868, 0.3306, 0.2915, 0.3306, 0.2915, 0.3329, 0.2868, 0.1732, 0.2017, 0.1762, 0.1973, 0.1762, 0.1973, 0.1732, 0.2017, 0.3349, 0.282, 0.3329, 0.2868, 0.3329, 0.2868, 0.3349, 0.282, 0.1706, 0.2062, 0.1732, 0.2017, 0.1732, 0.2017, 0.1706, 0.2062, 0.3366, 0.277, 0.3349, 0.282, 0.3349, 0.282, 0.3366, 0.277, 0.1682, 0.2108, 0.1706, 0.2062, 0.1706, 0.2062, 0.1682, 0.2108, 0.338, 0.272, 0.3366, 0.277, 0.3366, 0.277, 0.338, 0.272, 0.1661, 0.2156, 0.1682, 0.2108, 0.1682, 0.2108, 0.1661, 0.2156, 0.3391, 0.2669, 0.338, 0.272, 0.338, 0.272, 0.3391, 0.2669, 0.1642, 0.2205, 0.1661, 0.2156, 0.1661, 0.2156, 0.1642, 0.2205, 0.3399, 0.2617, 0.3391, 0.2669, 0.3391, 0.2669, 0.3399, 0.2617, 0.1627, 0.2255, 0.1642, 0.2205, 0.1642, 0.2205, 0.1627, 0.2255, 0.3405, 0.2565, 0.3399, 0.2617, 0.3399, 0.2617, 0.3405, 0.2565, 0.1614, 0.2305, 0.1627, 0.2255, 0.1627, 0.2255, 0.1614, 0.2305, 0.3407, 0.2513, 0.3405, 0.2565, 0.3405, 0.2565, 0.3407, 0.2513, 0.1604, 0.2357, 0.1614, 0.2305, 0.1614, 0.2305, 0.1604, 0.2357, 0.2552, 0.3406, 0.25, 0.3407, 0.2448, 0.3406, 0.2396, 0.3401, 0.2344, 0.3394, 0.2293, 0.3383, 0.2242, 0.337, 0.2192, 0.3353, 0.2144, 0.3334, 0.2096, 0.3312, 0.205, 0.3288, 0.2006, 0.326, 0.1963, 0.3231, 0.1921, 0.3199, 0.1882, 0.3164, 0.1845, 0.3127, 0.181, 0.3089, 0.1777, 0.3048, 0.1747, 0.3005, 0.1719, 0.2961, 0.1694, 0.2915, 0.1671, 0.2868, 0.1651, 0.282, 0.1634, 0.277, 0.162, 0.272, 0.1609, 0.2669, 0.1601, 0.2617, 0.1595, 0.2565, 0.1593, 0.2513, 0.1594, 0.2461, 0.1598, 0.2409, 0.1604, 0.2357, 0.1614, 0.2305, 0.1627, 0.2255, 0.1642, 0.2205, 0.1661, 0.2156, 0.1682, 0.2108, 0.1706, 0.2062, 0.1732, 0.2017, 0.1762, 0.1973, 0.1793, 0.1932, 0.1827, 0.1892, 0.1863, 0.1854, 0.1902, 0.1818, 0.1942, 0.1785, 0.1984, 0.1754, 0.2028, 0.1726, 0.2073, 0.17, 0.212, 0.1676, 0.2168, 0.1656, 0.2217, 0.1638, 0.2267, 0.1623, 0.2318, 0.1611, 0.237, 0.1602, 0.2422, 0.1596, 0.2474, 0.1593, 0.2526, 0.1593, 0.2578, 0.1596, 0.263, 0.1602, 0.2682, 0.1611, 0.2733, 0.1623, 0.2783, 0.1638, 0.2832, 0.1656, 0.288, 0.1676, 0.2927, 0.17, 0.2972, 0.1726, 0.3016, 0.1754, 0.3058, 0.1785, 0.3098, 0.1818, 0.3137, 0.1854, 0.3173, 0.1892, 0.3207, 0.1932, 0.3238, 0.1973, 0.3268, 0.2017, 0.3294, 0.2062, 0.3318, 0.2108, 0.3339, 0.2156, 0.3358, 0.2205, 0.3373, 0.2255, 0.3386, 0.2305, 0.3396, 0.2357, 0.3402, 0.2409, 0.3406, 0.2461, 0.3407, 0.2513, 0.3405, 0.2565, 0.3399, 0.2617, 0.3391, 0.2669, 0.338, 0.272, 0.3366, 0.277, 0.3349, 0.282, 0.3329, 0.2868, 0.3306, 0.2915, 0.3281, 0.2961, 0.3253, 0.3005, 0.3223, 0.3048, 0.319, 0.3089, 0.3155, 0.3127, 0.3118, 0.3164, 0.3079, 0.3199, 0.3037, 0.3231, 0.2994, 0.326, 0.295, 0.3288, 0.2904, 0.3312, 0.2856, 0.3334, 0.2808, 0.3353, 0.2758, 0.337, 0.2707, 0.3383, 0.2656, 0.3394, 0.2604, 0.3401, 0.3223, 0.3048, 0.319, 0.3089, 0.319, 0.3089, 0.3223, 0.3048, 0.1863, 0.1854, 0.1902, 0.1818, 0.1902, 0.1818, 0.1863, 0.1854, 0.3253, 0.3005, 0.3223, 0.3048, 0.3223, 0.3048, 0.3253, 0.3005, 0.1827, 0.1892, 0.1863, 0.1854, 0.1863, 0.1854, 0.1827, 0.1892, 0.3281, 0.2961, 0.3253, 0.3005, 0.3253, 0.3005, 0.3281, 0.2961, 0.1793, 0.1932, 0.1827, 0.1892, 0.1827, 0.1892, 0.1793, 0.1932, 0.3306, 0.2915, 0.3281, 0.2961, 0.3281, 0.2961, 0.3306, 0.2915, 0.1762, 0.1973, 0.1793, 0.1932, 0.1793, 0.1932, 0.1762, 0.1973, 0.3329, 0.2868, 0.3306, 0.2915, 0.3306, 0.2915, 0.3329, 0.2868, 0.1732, 0.2017, 0.1762, 0.1973, 0.1762, 0.1973, 0.1732, 0.2017, 0.3349, 0.282, 0.3329, 0.2868, 0.3329, 0.2868, 0.3349, 0.282, 0.1706, 0.2062, 0.1732, 0.2017, 0.1732, 0.2017, 0.1706, 0.2062, 0.3366, 0.277, 0.3349, 0.282, 0.3349, 0.282, 0.3366, 0.277, 0.1682, 0.2108, 0.1706, 0.2062, 0.1706, 0.2062, 0.1682, 0.2108, 0.338, 0.272, 0.3366, 0.277, 0.3366, 0.277, 0.338, 0.272, 0.1661, 0.2156, 0.1682, 0.2108, 0.1682, 0.2108, 0.1661, 0.2156, 0.3391, 0.2669, 0.338, 0.272, 0.338, 0.272, 0.3391, 0.2669, 0.1642, 0.2205, 0.1661, 0.2156, 0.1661, 0.2156, 0.1642, 0.2205, 0.3399, 0.2617, 0.3391, 0.2669, 0.3391, 0.2669, 0.3399, 0.2617, 0.1627, 0.2255, 0.1642, 0.2205, 0.1642, 0.2205, 0.1627, 0.2255, 0.3405, 0.2565, 0.3399, 0.2617, 0.3399, 0.2617, 0.3405, 0.2565, 0.1614, 0.2305, 0.1627, 0.2255, 0.1627, 0.2255, 0.1614, 0.2305, 0.3407, 0.2513, 0.3405, 0.2565, 0.3405, 0.2565, 0.3407, 0.2513, 0.1604, 0.2357, 0.1614, 0.2305, 0.1614, 0.2305, 0.1604, 0.2357, 0.3406, 0.2461, 0.3407, 0.2513, 0.3407, 0.2513, 0.3406, 0.2461, 0.1598, 0.2409, 0.1604, 0.2357, 0.1604, 0.2357, 0.1598, 0.2409, 0.3402, 0.2409, 0.3406, 0.2461, 0.3406, 0.2461, 0.3402, 0.2409, 0.1594, 0.2461, 0.1598, 0.2409, 0.1598, 0.2409, 0.1594, 0.2461, 0.3396, 0.2357, 0.3402, 0.2409, 0.3402, 0.2409, 0.3396, 0.2357, 0.1593, 0.2513, 0.1594, 0.2461, 0.1594, 0.2461, 0.1593, 0.2513, 0.3386, 0.2305, 0.3396, 0.2357, 0.3396, 0.2357, 0.3386, 0.2305, 0.1595, 0.2565, 0.1593, 0.2513, 0.1593, 0.2513, 0.1595, 0.2565, 0.3373, 0.2255, 0.3386, 0.2305, 0.3386, 0.2305, 0.3373, 0.2255, 0.1601, 0.2617, 0.1595, 0.2565, 0.1595, 0.2565, 0.1601, 0.2617, 0.3358, 0.2205, 0.3373, 0.2255, 0.3373, 0.2255, 0.3358, 0.2205, 0.1609, 0.2669, 0.1601, 0.2617, 0.1601, 0.2617, 0.1609, 0.2669, 0.3339, 0.2156, 0.3358, 0.2205, 0.3358, 0.2205, 0.3339, 0.2156, 0.162, 0.272, 0.1609, 0.2669, 0.1609, 0.2669, 0.162, 0.272, 0.3318, 0.2108, 0.3339, 0.2156, 0.3339, 0.2156, 0.3318, 0.2108, 0.1634, 0.277, 0.162, 0.272, 0.162, 0.272, 0.1634, 0.277, 0.3294, 0.2062, 0.3318, 0.2108, 0.3318, 0.2108, 0.3294, 0.2062, 0.1651, 0.282, 0.1634, 0.277, 0.1634, 0.277, 0.1651, 0.282, 0.3268, 0.2017, 0.3294, 0.2062, 0.3294, 0.2062, 0.3268, 0.2017, 0.1671, 0.2868, 0.1651, 0.282, 0.1651, 0.282, 0.1671, 0.2868, 0.3238, 0.1973, 0.3268, 0.2017, 0.3268, 0.2017, 0.3238, 0.1973, 0.1694, 0.2915, 0.1671, 0.2868, 0.1671, 0.2868, 0.1694, 0.2915, 0.3207, 0.1932, 0.3238, 0.1973, 0.3238, 0.1973, 0.3207, 0.1932, 0.1719, 0.2961, 0.1694, 0.2915, 0.1694, 0.2915, 0.1719, 0.2961, 0.3173, 0.1892, 0.3207, 0.1932, 0.3207, 0.1932, 0.3173, 0.1892, 0.1747, 0.3005, 0.1719, 0.2961, 0.1719, 0.2961, 0.1747, 0.3005, 0.3137, 0.1854, 0.3173, 0.1892, 0.3173, 0.1892, 0.3137, 0.1854, 0.1777, 0.3048, 0.1747, 0.3005, 0.1747, 0.3005, 0.1777, 0.3048, 0.3098, 0.1818, 0.3137, 0.1854, 0.3137, 0.1854, 0.3098, 0.1818, 0.181, 0.3089, 0.1777, 0.3048, 0.1777, 0.3048, 0.181, 0.3089, 0.3058, 0.1785, 0.3098, 0.1818, 0.3098, 0.1818, 0.3058, 0.1785, 0.1845, 0.3127, 0.181, 0.3089, 0.181, 0.3089, 0.1845, 0.3127, 0.3016, 0.1754, 0.3058, 0.1785, 0.3058, 0.1785, 0.3016, 0.1754, 0.1882, 0.3164, 0.1845, 0.3127, 0.1845, 0.3127, 0.1882, 0.3164, 0.2972, 0.1726, 0.3016, 0.1754, 0.3016, 0.1754, 0.2972, 0.1726, 0.1921, 0.3199, 0.1882, 0.3164, 0.1882, 0.3164, 0.1921, 0.3199, 0.2927, 0.17, 0.2972, 0.1726, 0.2972, 0.1726, 0.2927, 0.17, 0.1963, 0.3231, 0.1921, 0.3199, 0.1921, 0.3199, 0.1963, 0.3231, 0.288, 0.1676, 0.2927, 0.17, 0.2927, 0.17, 0.288, 0.1676, 0.2006, 0.326, 0.1963, 0.3231, 0.1963, 0.3231, 0.2006, 0.326, 0.2832, 0.1656, 0.288, 0.1676, 0.288, 0.1676, 0.2832, 0.1656, 0.205, 0.3288, 0.2006, 0.326, 0.2006, 0.326, 0.205, 0.3288, 0.2783, 0.1638, 0.2832, 0.1656, 0.2832, 0.1656, 0.2783, 0.1638, 0.2096, 0.3312, 0.205, 0.3288, 0.205, 0.3288, 0.2096, 0.3312, 0.2733, 0.1623, 0.2783, 0.1638, 0.2783, 0.1638, 0.2733, 0.1623, 0.2144, 0.3334, 0.2096, 0.3312, 0.2096, 0.3312, 0.2144, 0.3334, 0.2682, 0.1611, 0.2733, 0.1623, 0.2733, 0.1623, 0.2682, 0.1611, 0.2192, 0.3353, 0.2144, 0.3334, 0.2144, 0.3334, 0.2192, 0.3353, 0.263, 0.1602, 0.2682, 0.1611, 0.2682, 0.1611, 0.263, 0.1602, 0.2552, 0.3406, 0.25, 0.3407, 0.25, 0.3407, 0.2552, 0.3406, 0.2242, 0.337, 0.2192, 0.3353, 0.2192, 0.3353, 0.2242, 0.337, 0.2578, 0.1596, 0.263, 0.1602, 0.263, 0.1602, 0.2578, 0.1596, 0.2604, 0.3401, 0.2552, 0.3406, 0.2552, 0.3406, 0.2604, 0.3401, 0.2293, 0.3383, 0.2242, 0.337, 0.2242, 0.337, 0.2293, 0.3383, 0.2526, 0.1593, 0.2578, 0.1596, 0.2578, 0.1596, 0.2526, 0.1593, 0.2656, 0.3394, 0.2604, 0.3401, 0.2604, 0.3401, 0.2656, 0.3394, 0.2344, 0.3394, 0.2293, 0.3383, 0.2293, 0.3383, 0.2344, 0.3394, 0.2474, 0.1593, 0.2526, 0.1593, 0.2526, 0.1593, 0.2474, 0.1593, 0.2707, 0.3383, 0.2656, 0.3394, 0.2656, 0.3394, 0.2707, 0.3383, 0.2396, 0.3401, 0.2344, 0.3394, 0.2344, 0.3394, 0.2396, 0.3401, 0.2422, 0.1596, 0.2474, 0.1593, 0.2474, 0.1593, 0.2422, 0.1596, 0.2758, 0.337, 0.2707, 0.3383, 0.2707, 0.3383, 0.2758, 0.337, 0.2448, 0.3406, 0.2396, 0.3401, 0.2396, 0.3401, 0.2448, 0.3406, 0.237, 0.1602, 0.2422, 0.1596, 0.2422, 0.1596, 0.237, 0.1602, 0.2808, 0.3353, 0.2758, 0.337, 0.2758, 0.337, 0.2808, 0.3353, 0.25, 0.3407, 0.2448, 0.3406, 0.2448, 0.3406, 0.25, 0.3407, 0.2318, 0.1611, 0.237, 0.1602, 0.237, 0.1602, 0.2318, 0.1611, 0.2856, 0.3334, 0.2808, 0.3353, 0.2808, 0.3353, 0.2856, 0.3334, 0.2267, 0.1623, 0.2318, 0.1611, 0.2318, 0.1611, 0.2267, 0.1623, 0.2904, 0.3312, 0.2856, 0.3334, 0.2856, 0.3334, 0.2904, 0.3312, 0.2217, 0.1638, 0.2267, 0.1623, 0.2267, 0.1623, 0.2217, 0.1638, 0.295, 0.3288, 0.2904, 0.3312, 0.2904, 0.3312, 0.295, 0.3288, 0.2168, 0.1656, 0.2217, 0.1638, 0.2217, 0.1638, 0.2168, 0.1656, 0.2994, 0.326, 0.295, 0.3288, 0.295, 0.3288, 0.2994, 0.326, 0.212, 0.1676, 0.2168, 0.1656, 0.2168, 0.1656, 0.212, 0.1676, 0.3037, 0.3231, 0.2994, 0.326, 0.2994, 0.326, 0.3037, 0.3231, 0.2073, 0.17, 0.212, 0.1676, 0.212, 0.1676, 0.2073, 0.17, 0.3079, 0.3199, 0.3037, 0.3231, 0.3037, 0.3231, 0.3079, 0.3199, 0.2028, 0.1726, 0.2073, 0.17, 0.2073, 0.17, 0.2028, 0.1726, 0.3118, 0.3164, 0.3079, 0.3199, 0.3079, 0.3199, 0.3118, 0.3164, 0.1984, 0.1754, 0.2028, 0.1726, 0.2028, 0.1726, 0.1984, 0.1754, 0.3155, 0.3127, 0.3118, 0.3164, 0.3118, 0.3164, 0.3155, 0.3127, 0.1942, 0.1785, 0.1984, 0.1754, 0.1984, 0.1754, 0.1942, 0.1785, 0.319, 0.3089, 0.3155, 0.3127, 0.3155, 0.3127, 0.319, 0.3089])
me_cylinder_010.materials.append(mat_material_005)
me_cylinder_010.update()

# ---- objects
ob_light = bpy.data.objects.new('Light', light_light)
ob_camera = bpy.data.objects.new('Camera', cam_camera)
ob_plane = bpy.data.objects.new('Plane', me_plane)
ob_cylinder_002 = bpy.data.objects.new('Cylinder.002', me_cylinder_003)
ob_cylinder = bpy.data.objects.new('Cylinder', me_cylinder_009)
ob_cylinder_001 = bpy.data.objects.new('Cylinder.001', me_cylinder_010)

# ---- transforms, parenting, visibility, modifiers, constraints
ob_light.location = (4.076, 1.005, 5.904)
ob_light.rotation_euler = (0.6503, 0.05522, 1.866)
ob_light.lock_rotations_4d = False
ob_light.empty_display_type = 'ARROWS'
ob_light.color = (0.0, 0.0, 0.0, 0.0)
ob_light.lineart.crease_threshold = 0.0
ob_camera.location = (18.5, -1.517, 6.929)
ob_camera.rotation_euler = (-1.571, 3.137, -1.571)
ob_camera.scale = (4.229, 3.358, 3.971)
ob_camera.lock_rotations_4d = False
ob_camera.empty_display_type = 'ARROWS'
ob_camera.color = (0.0, 0.0, 0.0, 0.0)
ob_camera.display_type = 'WIRE'
ob_camera.lineart.crease_threshold = 0.0
ob_plane.location = (0.0, 0.0, 0.0)
ob_plane.scale = (9.421, 9.421, 9.421)
ob_cylinder_002.location = (0.1734, -1.034, 8.036)
ob_cylinder_002.scale = (2.5, 2.5, 1.0)
ob_cylinder.location = (0.09524, -0.9962, 3.0)
ob_cylinder.scale = (1.0, 1.0, 3.0)
ob_cylinder_001.location = (0.09524, -0.9962, 3.0)
ob_cylinder_001.scale = (1.0, 1.0, 3.0)

# ---- collection membership
col_collection.objects.link(ob_light)
col_collection.objects.link(ob_camera)
col_collection.objects.link(ob_plane)
col_collection.objects.link(ob_cylinder_002)
col_collection.objects.link(ob_cylinder)
col_collection.objects.link(ob_cylinder_001)

# ---- scene / render settings (as saved in the file)
scene.camera = ob_camera
scene.frame_start = 1; scene.frame_end = 250; scene.frame_set(1)
scene.render.engine = 'BLENDER_EEVEE_NEXT'
scene.cycles.sampling_pattern = 'TABULATED_SOBOL'
scene.view_settings.view_transform = 'Filmic'
bpy.context.view_layer.update()
